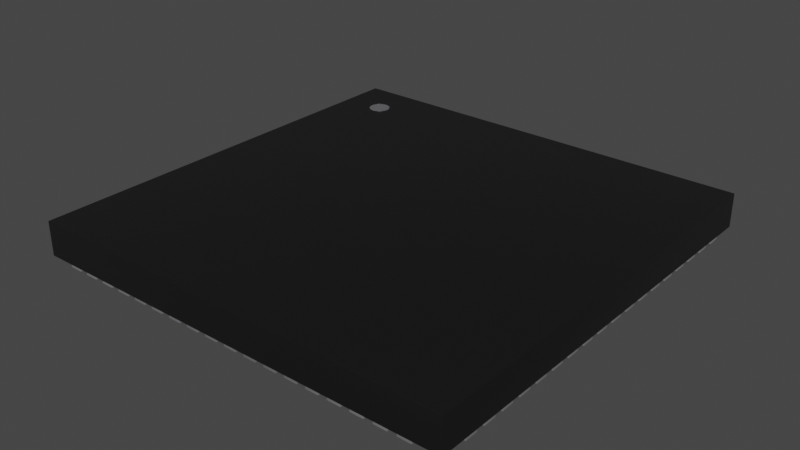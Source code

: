 # Source: QFN-72_10x10mm_P0.5mm.blend  (saved by Blender 3.2.14; exported with 4.5.12 LTS)
import bpy
from mathutils import Matrix  # noqa: F401  (used for matrix-valued properties, if any)

bpy.ops.wm.read_factory_settings(use_empty=True)
scene = bpy.context.scene
scene.name = 'Scene'

# ---- collections
col_collection = bpy.data.collections.new('Collection'); scene.collection.children.link(col_collection)

# ---- materials (node trees are filled in below, after node groups)
mat_plastic_chip = bpy.data.materials.new('plastic_chip')
mat_plastic_chip.use_transparent_shadow = False
mat_plastic_chip.preview_render_type = 'CUBE'
mat_metal_pins = bpy.data.materials.new('metal_pins')
mat_metal_pins.use_transparent_shadow = False
mat_metal_pins.preview_render_type = 'CUBE'
mat_white_markings = bpy.data.materials.new('white_markings')
mat_white_markings.use_transparent_shadow = False
mat_white_markings.preview_render_type = 'FLAT'

# ---- node groups
ng_auto_smooth = bpy.data.node_groups.new('Auto Smooth', 'GeometryNodeTree')
_s = ng_auto_smooth.interface.new_socket(name='Geometry', in_out='OUTPUT', socket_type='NodeSocketGeometry')
_s = ng_auto_smooth.interface.new_socket(name='Geometry', in_out='INPUT', socket_type='NodeSocketGeometry')
_s = ng_auto_smooth.interface.new_socket(name='Angle', in_out='INPUT', socket_type='NodeSocketFloat')
_s.subtype = 'ANGLE'
_s.min_value = 0.0
_s.max_value = 3.142
ng_auto_smooth.is_modifier = True
_N = ng_auto_smooth.nodes; _L = ng_auto_smooth.links
n0 = _N.new('NodeGroupOutput'); n0.name = 'Group Output'; n0.location = (480, -100)
n1 = _N.new('NodeGroupInput'); n1.name = 'Group Input'; n1.location = (-420, -300)
n2 = _N.new('NodeGroupInput'); n2.name = 'Group Input.001'; n2.location = (-60, -100)
n3 = _N.new('GeometryNodeSetShadeSmooth'); n3.name = 'Set Shade Smooth'; n3.location = (120, -100)
n3.domain = 'EDGE'
n4 = _N.new('GeometryNodeSetShadeSmooth'); n4.name = 'Set Shade Smooth.001'; n4.location = (300, -100)
n5 = _N.new('GeometryNodeInputMeshEdgeAngle'); n5.name = 'Edge Angle'; n5.location = (-420, -220)
n6 = _N.new('GeometryNodeInputEdgeSmooth'); n6.name = 'Is Edge Smooth'; n6.location = (-60, -160)
n7 = _N.new('GeometryNodeInputShadeSmooth'); n7.name = 'Is Face Smooth'; n7.location = (-240, -340)
n8 = _N.new('FunctionNodeBooleanMath'); n8.name = 'Boolean Math'; n8.location = (-60, -220)
n9 = _N.new('FunctionNodeCompare'); n9.name = 'Compare'; n9.location = (-240, -180)
n9.operation = 'LESS_EQUAL'
_L.new(n5.outputs[0], n9.inputs[0])
_L.new(n4.outputs[0], n0.inputs[0])
_L.new(n1.outputs[1], n9.inputs[1])
_L.new(n9.outputs[0], n8.inputs[0])
_L.new(n7.outputs[0], n8.inputs[1])
_L.new(n2.outputs[0], n3.inputs[0])
_L.new(n6.outputs[0], n3.inputs[1])
_L.new(n3.outputs[0], n4.inputs[0])
_L.new(n8.outputs[0], n3.inputs[2])
n0.is_active_output = True

# ---- material node trees
mat_plastic_chip.use_nodes = True; mat_plastic_chip.node_tree.nodes.clear()
_N = mat_plastic_chip.node_tree.nodes; _L = mat_plastic_chip.node_tree.links
n0 = _N.new('ShaderNodeBsdfPrincipled'); n0.name = 'Principled BSDF'; n0.location = (10, 300)
n0.distribution = 'GGX'
n0.subsurface_method = 'BURLEY'
n0.inputs[0].default_value = (0.009312, 0.009312, 0.009312, 1.0)
n0.inputs[1].default_value = 0.1372
n0.inputs[2].default_value = 0.3706
n0.inputs[3].default_value = 1.45
n0.inputs[27].default_value = (0.0, 0.0, 0.0, 1.0)
n0.inputs[28].default_value = 1.0
n1 = _N.new('ShaderNodeOutputMaterial'); n1.name = 'Material Output'; n1.location = (300, 300)
n2 = _N.new('ShaderNodeTexNoise'); n2.name = 'Noise Texture'; n2.location = (-893, 54)
n2.inputs[2].default_value = 200.0
n2.inputs[3].default_value = 3.6
n2.inputs[4].default_value = 0.8375
n3 = _N.new('ShaderNodeBump'); n3.name = 'Bump'; n3.location = (-604, -53)
n3.inputs[0].default_value = 0.08
n3.inputs[1].default_value = 1.0
n3.inputs[2].default_value = 1.0
_L.new(n0.outputs[0], n1.inputs[0])
_L.new(n2.outputs[0], n3.inputs[3])
_L.new(n3.outputs[0], n0.inputs[5])
n1.is_active_output = True
mat_metal_pins.use_nodes = True; mat_metal_pins.node_tree.nodes.clear()
_N = mat_metal_pins.node_tree.nodes; _L = mat_metal_pins.node_tree.links
n0 = _N.new('ShaderNodeMapping'); n0.name = 'Mapping'; n0.location = (-1447, -91)
n0.inputs[3].default_value = (4.8, 1.2, 1.1)
n1 = _N.new('ShaderNodeBsdfPrincipled'); n1.name = 'Principled BSDF'; n1.location = (-560, 254)
n1.distribution = 'GGX'
n1.subsurface_method = 'BURLEY'
n1.inputs[1].default_value = 0.7818
n1.inputs[2].default_value = 0.2886
n1.inputs[3].default_value = 1.45
n1.inputs[13].default_value = 0.0
n1.inputs[27].default_value = (0.0, 0.0, 0.0, 1.0)
n1.inputs[28].default_value = 1.0
n2 = _N.new('ShaderNodeOutputMaterial'); n2.name = 'Material Output.002'; n2.location = (-205, 253)
n2.width = 213
n3 = _N.new('ShaderNodeTexNoise'); n3.name = 'Noise Texture.002'; n3.location = (-1228, -73)
n3.inputs[2].default_value = 0.1
n3.inputs[3].default_value = 7.0
n3.inputs[4].default_value = 0.6
n3.inputs[8].default_value = 0.4
n4 = _N.new('ShaderNodeTexCoord'); n4.name = 'Texture Coordinate'; n4.location = (-1636, -116)
n5 = _N.new('ShaderNodeMix'); n5.name = 'Mix.001'; n5.location = (-921, 45)
n5.data_type = 'RGBA'
n5.inputs[6].default_value = (0.9398, 0.9547, 1.0, 1.0)
n5.inputs[7].default_value = (0.13, 0.1259, 0.1359, 1.0)
n6 = _N.new('ShaderNodeBump'); n6.name = 'Bump.001'; n6.location = (-1001, -227)
n6.inputs[0].default_value = 0.05
n6.inputs[1].default_value = 0.01
n6.inputs[2].default_value = 1.0
_L.new(n1.outputs[0], n2.inputs[0])
_L.new(n3.outputs[0], n6.inputs[3])
_L.new(n0.outputs[0], n3.inputs[0])
_L.new(n3.outputs[0], n5.inputs[0])
_L.new(n4.outputs[3], n0.inputs[0])
_L.new(n5.outputs[2], n1.inputs[0])
_L.new(n6.outputs[0], n1.inputs[5])
n2.is_active_output = True
mat_white_markings.use_nodes = True; mat_white_markings.node_tree.nodes.clear()
_N = mat_white_markings.node_tree.nodes; _L = mat_white_markings.node_tree.links
n0 = _N.new('ShaderNodeOutputMaterial'); n0.name = 'Material Output'; n0.location = (300, 300)
n1 = _N.new('ShaderNodeBsdfPrincipled'); n1.name = 'Principled BSDF'; n1.location = (-34, 272)
n1.distribution = 'GGX'
n1.subsurface_method = 'BURLEY'
n1.inputs[1].default_value = 0.02
n1.inputs[2].default_value = 0.4636
n1.inputs[3].default_value = 1.4
n1.inputs[8].default_value = 1.0
n1.inputs[10].default_value = 0.3682
n1.inputs[13].default_value = 0.6591
n1.inputs[18].default_value = 0.2318
n1.inputs[20].default_value = 0.6709
n1.inputs[24].default_value = 0.1191
n1.inputs[27].default_value = (0.0, 0.0, 0.0, 1.0)
n1.inputs[28].default_value = 1.0
n2 = _N.new('ShaderNodeMapping'); n2.name = 'Mapping'; n2.location = (-1010, 265)
n2.inputs[3].default_value = (3.0, 1.0, 1.0)
n3 = _N.new('ShaderNodeTexCoord'); n3.name = 'Texture Coordinate'; n3.location = (-1250, 180)
n4 = _N.new('ShaderNodeBump'); n4.name = 'Bump'; n4.location = (-376, -99)
n4.inputs[0].default_value = 0.05
n4.inputs[1].default_value = 1.0
n4.inputs[2].default_value = 1.0
n5 = _N.new('ShaderNodeTexNoise'); n5.name = 'Noise Texture'; n5.location = (-662, 176)
n5.inputs[2].default_value = 88.0
n5.inputs[3].default_value = 10.8
n5.inputs[4].default_value = 0.9167
n5.inputs[8].default_value = 1.6
n6 = _N.new('ShaderNodeValToRGB'); n6.name = 'ColorRamp'; n6.location = (-354, 186)
while len(n6.color_ramp.elements) > 1: n6.color_ramp.elements.remove(n6.color_ramp.elements[-1])
n6.color_ramp.elements[0].position = 0.0; n6.color_ramp.elements[0].color = (0.2596, 0.2596, 0.2596, 1.0)
_e = n6.color_ramp.elements.new(1.0); _e.color = (0.6303, 0.6303, 0.6303, 1.0)
n7 = _N.new('ShaderNodeMix'); n7.name = 'Mix'; n7.location = (-204, 152)
n7.data_type = 'RGBA'
n7.inputs[0].default_value = 0.3682
n7.inputs[7].default_value = (0.2525, 0.2525, 0.2525, 1.0)
_L.new(n5.outputs[0], n6.inputs[0])
_L.new(n1.outputs[0], n0.inputs[0])
_L.new(n3.outputs[2], n2.inputs[0])
_L.new(n2.outputs[0], n5.inputs[0])
_L.new(n5.outputs[0], n4.inputs[3])
_L.new(n4.outputs[0], n1.inputs[5])
_L.new(n6.outputs[0], n7.inputs[6])
_L.new(n7.outputs[2], n1.inputs[0])
n0.is_active_output = True

# ---- world
world_world = bpy.data.worlds.new('World'); scene.world = world_world
world_world.use_nodes = True; world_world.node_tree.nodes.clear()
_N = world_world.node_tree.nodes; _L = world_world.node_tree.links
n0 = _N.new('ShaderNodeOutputWorld'); n0.name = 'World Output'; n0.location = (300, 300)
n1 = _N.new('ShaderNodeBackground'); n1.name = 'Background'; n1.location = (10, 300)
n1.inputs[0].default_value = (0.05088, 0.05088, 0.05088, 1.0)
_L.new(n1.outputs[0], n0.inputs[0])
n0.is_active_output = True
world_world.color = (0.05088, 0.05088, 0.05088)
world_world.use_sun_shadow = False
world_world.sun_shadow_jitter_overblur = 0.0

# ---- meshes
me_shape_9_indexedfaceset = bpy.data.meshes.new('SHAPE_9_IndexedFaceSet')
me_shape_9_indexedfaceset.from_pydata([(-1.97, -1.97, 0.3299), (-1.671, 1.55, 0.3311), (-1.625, 1.491, 0.3311), (-1.601, 1.481, 0.3311), (-1.527, 1.491, 0.3311), (-1.481, 1.55, 0.3311), (-1.477, 1.576, 0.3311), (-1.481, 1.601, 0.3311), (-1.491, 1.625, 0.3311), (-1.576, 1.674, 0.3311), (-1.601, 1.671, 0.3311), (-1.625, 1.661, 0.3311), (-1.674, 1.576, 0.3299), (-1.671, 1.601, 0.3299), (-1.646, 1.646, 0.3299), (-1.625, 1.661, 0.3299), (-1.601, 1.671, 0.3299), (-1.576, 1.674, 0.3299), (-1.527, 1.661, 0.3299), (-1.506, 1.646, 0.3299), (-1.491, 1.625, 0.3299), (-1.477, 1.576, 0.3299), (-1.491, 1.527, 0.3299), (-1.506, 1.506, 0.3299), (-1.527, 1.491, 0.3299), (-1.55, 1.481, 0.3299), (-1.576, 1.477, 0.3299), (-1.661, 1.625, 0.3299), (-1.55, 1.671, 0.3299), (-1.481, 1.601, 0.3299), (-1.481, 1.55, 0.3299), (-1.601, 1.481, 0.3299), (-1.625, 1.491, 0.3299), (-1.646, 1.506, 0.3299), (-1.661, 1.527, 0.3299), (-1.671, 1.55, 0.3299), (-1.674, 1.576, 0.3311), (-1.661, 1.527, 0.3311), (-1.646, 1.506, 0.3311), (-1.576, 1.477, 0.3311), (-1.55, 1.481, 0.3311), (-1.506, 1.506, 0.3311), (-1.491, 1.527, 0.3311), (-1.506, 1.646, 0.3311), (-1.527, 1.661, 0.3311), (-1.55, 1.671, 0.3311), (-1.646, 1.646, 0.3311), (-1.661, 1.625, 0.3311), (-1.671, 1.601, 0.3311), (-1.97, -1.97, 0.02008), (1.97, 1.97, 0.3299), (1.97, -1.97, 0.3299), (1.97, 1.97, 0.02008), (-1.97, 1.97, 0.02008), (-1.97, 1.97, 0.3299), (1.97, -1.97, 0.02008), (-1.77, 1.613, 0.0), (-1.77, 1.733, 0.02008), (-1.77, 1.613, 0.02008), (-1.77, 1.733, 0.0), (-1.97, 1.613, 0.0), (-1.97, 1.613, 0.02008), (-1.97, 1.733, 0.02008), (-1.97, 1.733, 0.0), (-1.77, 1.536, 0.0), (-1.97, 1.417, 0.0), (-1.97, 1.417, 0.02008), (-1.97, 1.536, 0.02008), (-1.97, 1.536, 0.0), (-1.77, 1.417, 0.0), (-1.77, 1.417, 0.02008), (-1.77, 1.536, 0.02008), (-1.97, 1.22, 0.02008), (-1.77, 1.339, 0.0), (-1.77, 1.22, 0.0), (-1.77, 1.339, 0.02008), (-1.97, 1.22, 0.0), (-1.97, 1.339, 0.02008), (-1.97, 1.339, 0.0), (-1.77, 1.22, 0.02008), (-1.77, 1.023, 0.0), (-1.77, 1.143, 0.02008), (-1.97, 1.143, 0.02008), (-1.97, 1.143, 0.0), (-1.77, 1.143, 0.0), (-1.97, 1.023, 0.0), (-1.97, 1.023, 0.02008), (-1.77, 1.023, 0.02008), (-1.97, 0.826, 0.0), (-1.77, 0.9457, 0.0), (-1.77, 0.9457, 0.02008), (-1.97, 0.9457, 0.0), (-1.77, 0.826, 0.0), (-1.97, 0.826, 0.02008), (-1.77, 0.826, 0.02008), (-1.97, 0.9457, 0.02008), (-1.77, 0.6291, 0.0), (-1.97, 0.6291, 0.0), (-1.97, 0.6291, 0.02008), (-1.77, 0.7488, 0.02008), (-1.97, 0.7488, 0.0), (-1.77, 0.7488, 0.0), (-1.77, 0.6291, 0.02008), (-1.97, 0.7488, 0.02008), (-1.77, 0.4323, 0.0), (-1.77, 0.4323, 0.02008), (-1.97, 0.4323, 0.02008), (-1.77, 0.552, 0.0), (-1.97, 0.552, 0.02008), (-1.77, 0.552, 0.02008), (-1.97, 0.4323, 0.0), (-1.97, 0.552, 0.0), (-1.97, 0.2354, 0.02008), (-1.77, 0.3551, 0.02008), (-1.77, 0.2354, 0.02008), (-1.77, 0.3551, 0.0), (-1.97, 0.3551, 0.02008), (-1.97, 0.2354, 0.0), (-1.97, 0.3551, 0.0), (-1.77, 0.2354, 0.0), (-1.97, 0.03858, 0.0), (-1.77, 0.1583, 0.0), (-1.77, 0.03858, 0.0), (-1.77, 0.1583, 0.02008), (-1.97, 0.03858, 0.02008), (-1.97, 0.1583, 0.0), (-1.77, 0.03858, 0.02008), (-1.97, 0.1583, 0.02008), (-1.77, -0.1583, 0.0), (-1.97, -0.1583, 0.0), (-1.77, -0.1583, 0.02008), (-1.97, -0.1583, 0.02008), (-1.77, -0.03858, 0.02008), (-1.97, -0.03858, 0.02008), (-1.97, -0.03858, 0.0), (-1.77, -0.03858, 0.0), (-1.97, -0.3551, 0.0), (-1.77, -0.3551, 0.02008), (-1.97, -0.2354, 0.0), (-1.77, -0.2354, 0.0), (-1.77, -0.3551, 0.0), (-1.97, -0.3551, 0.02008), (-1.77, -0.2354, 0.02008), (-1.97, -0.2354, 0.02008), (-1.97, -0.552, 0.0), (-1.77, -0.4323, 0.0), (-1.97, -0.4323, 0.0), (-1.97, -0.4323, 0.02008), (-1.97, -0.552, 0.02008), (-1.77, -0.552, 0.0), (-1.77, -0.552, 0.02008), (-1.77, -0.4323, 0.02008), (-1.97, -0.7488, 0.02008), (-1.77, -0.6291, 0.0), (-1.77, -0.6291, 0.02008), (-1.77, -0.7488, 0.02008), (-1.97, -0.6291, 0.0), (-1.97, -0.7488, 0.0), (-1.97, -0.6291, 0.02008), (-1.77, -0.7488, 0.0), (-1.77, -0.9457, 0.0), (-1.77, -0.9457, 0.02008), (-1.77, -0.826, 0.02008), (-1.77, -0.826, 0.0), (-1.97, -0.9457, 0.0), (-1.97, -0.826, 0.0), (-1.97, -0.9457, 0.02008), (-1.97, -0.826, 0.02008), (-1.77, -1.143, 0.0), (-1.77, -1.023, 0.0), (-1.97, -1.143, 0.0), (-1.97, -1.143, 0.02008), (-1.97, -1.023, 0.02008), (-1.97, -1.023, 0.0), (-1.77, -1.143, 0.02008), (-1.77, -1.023, 0.02008), (-1.77, -1.22, 0.02008), (-1.77, -1.339, 0.02008), (-1.77, -1.22, 0.0), (-1.97, -1.22, 0.0), (-1.77, -1.339, 0.0), (-1.97, -1.339, 0.0), (-1.97, -1.339, 0.02008), (-1.97, -1.22, 0.02008), (-1.77, -1.536, 0.0), (-1.77, -1.417, 0.0), (-1.97, -1.536, 0.0), (-1.97, -1.536, 0.02008), (-1.97, -1.417, 0.0), (-1.77, -1.536, 0.02008), (-1.77, -1.417, 0.02008), (-1.97, -1.417, 0.02008), (-1.97, -1.733, 0.0), (-1.77, -1.733, 0.02008), (-1.77, -1.733, 0.0), (-1.97, -1.613, 0.02008), (-1.77, -1.613, 0.02008), (-1.97, -1.613, 0.0), (-1.77, -1.613, 0.0), (-1.97, -1.733, 0.02008), (-1.613, -1.97, 0.0), (-1.733, -1.97, 0.0), (-1.613, -1.77, 0.02008), (-1.613, -1.77, 0.0), (-1.733, -1.77, 0.0), (-1.733, -1.77, 0.02008), (-1.733, -1.97, 0.02008), (-1.613, -1.97, 0.02008), (-1.417, -1.77, 0.0), (-1.417, -1.97, 0.02008), (-1.417, -1.77, 0.02008), (-1.536, -1.77, 0.0), (-1.417, -1.97, 0.0), (-1.536, -1.97, 0.0), (-1.536, -1.97, 0.02008), (-1.536, -1.77, 0.02008), (-1.22, -1.97, 0.0), (-1.22, -1.97, 0.02008), (-1.22, -1.77, 0.02008), (-1.22, -1.77, 0.0), (-1.339, -1.97, 0.0), (-1.339, -1.77, 0.0), (-1.339, -1.97, 0.02008), (-1.339, -1.77, 0.02008), (-1.023, -1.77, 0.0), (-1.143, -1.77, 0.02008), (-1.023, -1.77, 0.02008), (-1.143, -1.97, 0.0), (-1.143, -1.77, 0.0), (-1.023, -1.97, 0.0), (-1.143, -1.97, 0.02008), (-1.023, -1.97, 0.02008), (-0.9457, -1.97, 0.0), (-0.9457, -1.97, 0.02008), (-0.826, -1.77, 0.0), (-0.826, -1.97, 0.0), (-0.826, -1.97, 0.02008), (-0.9457, -1.77, 0.0), (-0.826, -1.77, 0.02008), (-0.9457, -1.77, 0.02008), (-0.6291, -1.97, 0.0), (-0.6291, -1.97, 0.02008), (-0.7488, -1.97, 0.02008), (-0.6291, -1.77, 0.02008), (-0.7488, -1.77, 0.0), (-0.7488, -1.77, 0.02008), (-0.7488, -1.97, 0.0), (-0.6291, -1.77, 0.0), (-0.4323, -1.97, 0.0), (-0.552, -1.97, 0.0), (-0.4323, -1.97, 0.02008), (-0.552, -1.77, 0.0), (-0.552, -1.77, 0.02008), (-0.552, -1.97, 0.02008), (-0.4323, -1.77, 0.0), (-0.4323, -1.77, 0.02008), (-0.3551, -1.97, 0.02008), (-0.2354, -1.97, 0.0), (-0.2354, -1.77, 0.02008), (-0.3551, -1.97, 0.0), (-0.3551, -1.77, 0.0), (-0.3551, -1.77, 0.02008), (-0.2354, -1.77, 0.0), (-0.2354, -1.97, 0.02008), (-0.03858, -1.97, 0.02008), (-0.1583, -1.97, 0.02008), (-0.03858, -1.97, 0.0), (-0.03858, -1.77, 0.02008), (-0.1583, -1.97, 0.0), (-0.1583, -1.77, 0.0), (-0.03858, -1.77, 0.0), (-0.1583, -1.77, 0.02008), (0.1583, -1.97, 0.02008), (0.1583, -1.97, 0.0), (0.1583, -1.77, 0.02008), (0.1583, -1.77, 0.0), (0.03858, -1.97, 0.0), (0.03858, -1.97, 0.02008), (0.03858, -1.77, 0.0), (0.03858, -1.77, 0.02008), (0.3551, -1.97, 0.0), (0.3551, -1.77, 0.02008), (0.2354, -1.77, 0.0), (0.2354, -1.97, 0.02008), (0.3551, -1.77, 0.0), (0.2354, -1.97, 0.0), (0.3551, -1.97, 0.02008), (0.2354, -1.77, 0.02008), (0.4323, -1.97, 0.02008), (0.552, -1.77, 0.0), (0.552, -1.97, 0.0), (0.4323, -1.77, 0.0), (0.4323, -1.97, 0.0), (0.552, -1.97, 0.02008), (0.552, -1.77, 0.02008), (0.4323, -1.77, 0.02008), (0.7488, -1.77, 0.02008), (0.6291, -1.77, 0.0), (0.6291, -1.97, 0.02008), (0.7488, -1.77, 0.0), (0.7488, -1.97, 0.0), (0.6291, -1.97, 0.0), (0.7488, -1.97, 0.02008), (0.6291, -1.77, 0.02008), (0.9457, -1.97, 0.02008), (0.826, -1.97, 0.02008), (0.9457, -1.97, 0.0), (0.9457, -1.77, 0.02008), (0.826, -1.97, 0.0), (0.826, -1.77, 0.0), (0.9457, -1.77, 0.0), (0.826, -1.77, 0.02008), (1.143, -1.97, 0.0), (1.023, -1.97, 0.0), (1.143, -1.97, 0.02008), (1.023, -1.77, 0.0), (1.143, -1.77, 0.0), (1.143, -1.77, 0.02008), (1.023, -1.77, 0.02008), (1.023, -1.97, 0.02008), (1.22, -1.97, 0.02008), (1.22, -1.77, 0.0), (1.339, -1.77, 0.0), (1.339, -1.97, 0.0), (1.22, -1.97, 0.0), (1.339, -1.97, 0.02008), (1.339, -1.77, 0.02008), (1.22, -1.77, 0.02008), (1.536, -1.97, 0.0), (1.417, -1.97, 0.02008), (1.536, -1.77, 0.0), (1.536, -1.77, 0.02008), (1.536, -1.97, 0.02008), (1.417, -1.77, 0.0), (1.417, -1.97, 0.0), (1.417, -1.77, 0.02008), (1.733, -1.77, 0.02008), (1.733, -1.97, 0.02008), (1.613, -1.77, 0.0), (1.613, -1.97, 0.0), (1.613, -1.97, 0.02008), (1.733, -1.77, 0.0), (1.733, -1.97, 0.0), (1.613, -1.77, 0.02008), (1.97, -1.733, 0.02008), (1.97, -1.613, 0.0), (1.97, -1.733, 0.0), (1.97, -1.613, 0.02008), (1.77, -1.613, 0.0), (1.77, -1.733, 0.0), (1.77, -1.733, 0.02008), (1.77, -1.613, 0.02008), (1.97, -1.536, 0.02008), (1.97, -1.536, 0.0), (1.77, -1.417, 0.0), (1.97, -1.417, 0.0), (1.77, -1.536, 0.0), (1.77, -1.536, 0.02008), (1.97, -1.417, 0.02008), (1.77, -1.417, 0.02008), (1.77, -1.339, 0.02008), (1.97, -1.339, 0.02008), (1.77, -1.339, 0.0), (1.77, -1.22, 0.0), (1.97, -1.22, 0.0), (1.97, -1.339, 0.0), (1.97, -1.22, 0.02008), (1.77, -1.22, 0.02008), (1.77, -1.143, 0.02008), (1.97, -1.143, 0.0), (1.77, -1.023, 0.02008), (1.77, -1.023, 0.0), (1.97, -1.023, 0.0), (1.77, -1.143, 0.0), (1.97, -1.143, 0.02008), (1.97, -1.023, 0.02008), (1.77, -0.9457, 0.0), (1.77, -0.9457, 0.02008), (1.97, -0.826, 0.0), (1.77, -0.826, 0.0), (1.77, -0.826, 0.02008), (1.97, -0.9457, 0.0), (1.97, -0.9457, 0.02008), (1.97, -0.826, 0.02008), (1.97, -0.6291, 0.0), (1.97, -0.6291, 0.02008), (1.97, -0.7488, 0.02008), (1.77, -0.6291, 0.0), (1.97, -0.7488, 0.0), (1.77, -0.7488, 0.0), (1.77, -0.7488, 0.02008), (1.77, -0.6291, 0.02008), (1.77, -0.4323, 0.0), (1.97, -0.4323, 0.0), (1.97, -0.4323, 0.02008), (1.77, -0.552, 0.0), (1.77, -0.4323, 0.02008), (1.97, -0.552, 0.0), (1.77, -0.552, 0.02008), (1.97, -0.552, 0.02008), (1.97, -0.3551, 0.0), (1.77, -0.3551, 0.0), (1.97, -0.2354, 0.02008), (1.77, -0.2354, 0.0), (1.97, -0.2354, 0.0), (1.77, -0.3551, 0.02008), (1.97, -0.3551, 0.02008), (1.77, -0.2354, 0.02008), (1.97, -0.1583, 0.0), (1.77, -0.1583, 0.02008), (1.97, -0.03858, 0.02008), (1.77, -0.03858, 0.0), (1.97, -0.03858, 0.0), (1.77, -0.1583, 0.0), (1.77, -0.03858, 0.02008), (1.97, -0.1583, 0.02008), (1.97, 0.1583, 0.02008), (1.97, 0.03858, 0.02008), (1.97, 0.1583, 0.0), (1.77, 0.1583, 0.0), (1.97, 0.03858, 0.0), (1.77, 0.03858, 0.0), (1.77, 0.03858, 0.02008), (1.77, 0.1583, 0.02008), (1.97, 0.2354, 0.02008), (1.77, 0.2354, 0.02008), (1.97, 0.3551, 0.0), (1.97, 0.3551, 0.02008), (1.77, 0.3551, 0.02008), (1.77, 0.2354, 0.0), (1.77, 0.3551, 0.0), (1.97, 0.2354, 0.0), (1.97, 0.4323, 0.02008), (1.97, 0.552, 0.0), (1.97, 0.4323, 0.0), (1.77, 0.552, 0.02008), (1.77, 0.552, 0.0), (1.77, 0.4323, 0.0), (1.77, 0.4323, 0.02008), (1.97, 0.552, 0.02008), (1.77, 0.6291, 0.02008), (1.97, 0.7488, 0.02008), (1.77, 0.7488, 0.0), (1.77, 0.7488, 0.02008), (1.97, 0.7488, 0.0), (1.97, 0.6291, 0.0), (1.77, 0.6291, 0.0), (1.97, 0.6291, 0.02008), (1.97, 0.826, 0.0), (1.77, 0.9457, 0.02008), (1.77, 0.826, 0.0), (1.77, 0.9457, 0.0), (1.97, 0.9457, 0.0), (1.77, 0.826, 0.02008), (1.97, 0.826, 0.02008), (1.97, 0.9457, 0.02008), (1.97, 1.023, 0.0), (1.97, 1.023, 0.02008), (1.77, 1.143, 0.0), (1.97, 1.143, 0.0), (1.97, 1.143, 0.02008), (1.77, 1.023, 0.0), (1.77, 1.023, 0.02008), (1.77, 1.143, 0.02008), (1.97, 1.22, 0.0), (1.77, 1.22, 0.02008), (1.97, 1.339, 0.02008), (1.97, 1.22, 0.02008), (1.77, 1.339, 0.0), (1.97, 1.339, 0.0), (1.77, 1.22, 0.0), (1.77, 1.339, 0.02008), (1.97, 1.417, 0.0), (1.97, 1.417, 0.02008), (1.77, 1.536, 0.0), (1.97, 1.536, 0.0), (1.77, 1.417, 0.0), (1.77, 1.536, 0.02008), (1.77, 1.417, 0.02008), (1.97, 1.536, 0.02008), (1.97, 1.733, 0.02008), (1.77, 1.733, 0.0), (1.77, 1.733, 0.02008), (1.97, 1.733, 0.0), (1.97, 1.613, 0.0), (1.77, 1.613, 0.0), (1.77, 1.613, 0.02008), (1.97, 1.613, 0.02008), (1.733, 1.77, 0.02008), (1.613, 1.97, 0.0), (1.613, 1.77, 0.02008), (1.733, 1.97, 0.0), (1.733, 1.77, 0.0), (1.613, 1.77, 0.0), (1.733, 1.97, 0.02008), (1.613, 1.97, 0.02008), (1.536, 1.77, 0.02008), (1.536, 1.97, 0.02008), (1.417, 1.97, 0.02008), (1.417, 1.77, 0.02008), (1.417, 1.97, 0.0), (1.536, 1.97, 0.0), (1.536, 1.77, 0.0), (1.417, 1.77, 0.0), (1.339, 1.77, 0.02008), (1.22, 1.97, 0.0), (1.22, 1.97, 0.02008), (1.22, 1.77, 0.02008), (1.339, 1.97, 0.0), (1.339, 1.77, 0.0), (1.22, 1.77, 0.0), (1.339, 1.97, 0.02008), (1.143, 1.97, 0.0), (1.143, 1.97, 0.02008), (1.023, 1.77, 0.0), (1.023, 1.97, 0.0), (1.023, 1.97, 0.02008), (1.143, 1.77, 0.0), (1.023, 1.77, 0.02008), (1.143, 1.77, 0.02008), (0.9457, 1.97, 0.02008), (0.9457, 1.77, 0.02008), (0.826, 1.97, 0.02008), (0.826, 1.97, 0.0), (0.9457, 1.97, 0.0), (0.9457, 1.77, 0.0), (0.826, 1.77, 0.0), (0.826, 1.77, 0.02008), (0.7488, 1.97, 0.0), (0.6291, 1.77, 0.0), (0.6291, 1.77, 0.02008), (0.6291, 1.97, 0.0), (0.7488, 1.77, 0.0), (0.7488, 1.77, 0.02008), (0.7488, 1.97, 0.02008), (0.6291, 1.97, 0.02008), (0.552, 1.77, 0.0), (0.4323, 1.77, 0.0), (0.4323, 1.77, 0.02008), (0.552, 1.97, 0.0), (0.552, 1.77, 0.02008), (0.4323, 1.97, 0.0), (0.4323, 1.97, 0.02008), (0.552, 1.97, 0.02008), (0.2354, 1.77, 0.02008), (0.3551, 1.77, 0.0), (0.3551, 1.97, 0.0), (0.3551, 1.97, 0.02008), (0.2354, 1.77, 0.0), (0.2354, 1.97, 0.0), (0.2354, 1.97, 0.02008), (0.3551, 1.77, 0.02008), (0.1583, 1.97, 0.02008), (0.1583, 1.77, 0.02008), (0.03858, 1.97, 0.0), (0.1583, 1.97, 0.0), (0.03858, 1.97, 0.02008), (0.1583, 1.77, 0.0), (0.03858, 1.77, 0.0), (0.03858, 1.77, 0.02008), (-0.03858, 1.77, 0.0), (-0.1583, 1.77, 0.0), (-0.03858, 1.97, 0.0), (-0.1583, 1.97, 0.02008), (-0.1583, 1.97, 0.0), (-0.1583, 1.77, 0.02008), (-0.03858, 1.77, 0.02008), (-0.03858, 1.97, 0.02008), (-0.2354, 1.77, 0.02008), (-0.2354, 1.77, 0.0), (-0.2354, 1.97, 0.02008), (-0.3551, 1.97, 0.0), (-0.3551, 1.77, 0.02008), (-0.3551, 1.97, 0.02008), (-0.2354, 1.97, 0.0), (-0.3551, 1.77, 0.0), (-0.4323, 1.77, 0.02008), (-0.552, 1.77, 0.02008), (-0.4323, 1.77, 0.0), (-0.4323, 1.97, 0.02008), (-0.552, 1.97, 0.02008), (-0.552, 1.77, 0.0), (-0.552, 1.97, 0.0), (-0.4323, 1.97, 0.0), (-0.7488, 1.77, 0.0), (-0.6291, 1.77, 0.02008), (-0.6291, 1.97, 0.0), (-0.6291, 1.77, 0.0), (-0.6291, 1.97, 0.02008), (-0.7488, 1.97, 0.0), (-0.7488, 1.77, 0.02008), (-0.7488, 1.97, 0.02008), (-0.826, 1.77, 0.0), (-0.9457, 1.77, 0.0), (-0.9457, 1.77, 0.02008), (-0.9457, 1.97, 0.0), (-0.826, 1.97, 0.0), (-0.826, 1.77, 0.02008), (-0.826, 1.97, 0.02008), (-0.9457, 1.97, 0.02008), (-1.023, 1.77, 0.0), (-1.023, 1.77, 0.02008), (-1.143, 1.77, 0.0), (-1.143, 1.97, 0.0), (-1.143, 1.77, 0.02008), (-1.023, 1.97, 0.0), (-1.023, 1.97, 0.02008), (-1.143, 1.97, 0.02008), (-1.339, 1.77, 0.0), (-1.22, 1.77, 0.0), (-1.22, 1.97, 0.0), (-1.339, 1.97, 0.0), (-1.339, 1.77, 0.02008), (-1.22, 1.77, 0.02008), (-1.22, 1.97, 0.02008), (-1.339, 1.97, 0.02008), (-1.417, 1.97, 0.0), (-1.417, 1.77, 0.0), (-1.536, 1.77, 0.0), (-1.536, 1.97, 0.0), (-1.536, 1.77, 0.02008), (-1.417, 1.77, 0.02008), (-1.417, 1.97, 0.02008), (-1.536, 1.97, 0.02008), (-1.733, 1.77, 0.0), (-1.733, 1.77, 0.02008), (-1.613, 1.77, 0.02008), (-1.733, 1.97, 0.02008), (-1.613, 1.97, 0.02008), (-1.733, 1.97, 0.0), (-1.613, 1.97, 0.0), (-1.613, 1.77, 0.0), (1.2, -1.2, 0.02008), (-1.2, -1.2, 0.02008), (1.2, -1.2, 0.0), (-1.2, 1.2, 0.0), (1.2, 1.2, 0.0), (1.2, 1.2, 0.02008), (-1.2, -1.2, 0.0), (-1.2, 1.2, 0.02008)], [], [(54, 0, 51), (54, 51, 50), (1, 36, 12), (1, 12, 35), (37, 35, 34), (37, 1, 35), (38, 34, 33), (38, 37, 34), (2, 33, 32), (2, 38, 33), (3, 32, 31), (3, 2, 32), (39, 31, 26), (39, 3, 31), (40, 26, 25), (40, 39, 26), (4, 25, 24), (4, 40, 25), (41, 24, 23), (41, 4, 24), (42, 23, 22), (42, 41, 23), (5, 22, 30), (5, 42, 22), (6, 5, 30), (6, 30, 21), (7, 6, 21), (7, 21, 29), (8, 7, 29), (8, 29, 20), (43, 8, 20), (43, 20, 19), (44, 43, 19), (44, 19, 18), (45, 44, 18), (45, 18, 28), (9, 45, 28), (9, 28, 17), (10, 17, 16), (10, 9, 17), (11, 16, 15), (11, 10, 16), (46, 15, 14), (46, 11, 15), (47, 14, 27), (47, 46, 14), (48, 27, 13), (48, 47, 27), (36, 13, 12), (36, 48, 13), (19, 20, 29), (15, 16, 17), (14, 12, 13), (14, 13, 27), (14, 17, 28), (14, 28, 18), (14, 18, 19), (14, 29, 21), (14, 21, 30), (14, 30, 22), (14, 22, 23), (14, 23, 24), (14, 24, 25), (14, 25, 26), (14, 26, 31), (14, 31, 32), (14, 32, 33), (14, 33, 34), (14, 34, 35), (14, 35, 12), (14, 19, 29), (14, 15, 17), (46, 36, 1), (46, 1, 37), (46, 37, 38), (46, 38, 2), (46, 2, 3), (46, 3, 39), (46, 39, 40), (46, 40, 4), (46, 4, 41), (46, 41, 42), (46, 42, 5), (46, 5, 6), (46, 6, 7), (46, 7, 8), (46, 8, 43), (46, 43, 44), (46, 44, 45), (46, 45, 9), (46, 9, 10), (46, 10, 11), (46, 47, 48), (46, 48, 36), (49, 55, 51), (0, 49, 51), (55, 52, 50), (51, 55, 50), (52, 53, 54), (50, 52, 54), (53, 49, 0), (54, 53, 0), (52, 55, 49), (52, 49, 53), (61, 60, 56), (61, 56, 58), (58, 56, 59), (58, 59, 57), (57, 59, 63), (57, 63, 62), (62, 63, 60), (62, 60, 61), (59, 56, 60), (59, 60, 63), (62, 61, 58), (62, 58, 57), (66, 65, 69), (66, 69, 70), (70, 69, 64), (70, 64, 71), (71, 64, 68), (71, 68, 67), (67, 68, 65), (67, 65, 66), (64, 69, 65), (64, 65, 68), (67, 66, 70), (67, 70, 71), (72, 76, 74), (72, 74, 79), (79, 74, 73), (79, 73, 75), (75, 73, 78), (75, 78, 77), (77, 78, 76), (77, 76, 72), (73, 74, 76), (73, 76, 78), (77, 72, 79), (77, 79, 75), (86, 85, 80), (86, 80, 87), (87, 80, 84), (87, 84, 81), (81, 84, 83), (81, 83, 82), (82, 83, 85), (82, 85, 86), (84, 80, 85), (84, 85, 83), (82, 86, 87), (82, 87, 81), (93, 88, 92), (93, 92, 94), (94, 92, 89), (94, 89, 90), (90, 89, 91), (90, 91, 95), (95, 91, 88), (95, 88, 93), (89, 92, 88), (89, 88, 91), (95, 93, 94), (95, 94, 90), (98, 97, 96), (98, 96, 102), (102, 96, 101), (102, 101, 99), (99, 101, 100), (99, 100, 103), (103, 100, 97), (103, 97, 98), (101, 96, 97), (101, 97, 100), (103, 98, 102), (103, 102, 99), (106, 110, 104), (106, 104, 105), (105, 104, 107), (105, 107, 109), (109, 107, 111), (109, 111, 108), (108, 111, 110), (108, 110, 106), (107, 104, 110), (107, 110, 111), (108, 106, 105), (108, 105, 109), (112, 117, 119), (112, 119, 114), (114, 119, 115), (114, 115, 113), (113, 115, 118), (113, 118, 116), (116, 118, 117), (116, 117, 112), (115, 119, 117), (115, 117, 118), (116, 112, 114), (116, 114, 113), (124, 120, 122), (124, 122, 126), (126, 122, 121), (126, 121, 123), (123, 121, 125), (123, 125, 127), (127, 125, 120), (127, 120, 124), (121, 122, 120), (121, 120, 125), (127, 124, 126), (127, 126, 123), (131, 129, 128), (131, 128, 130), (130, 128, 135), (130, 135, 132), (132, 135, 134), (132, 134, 133), (133, 134, 129), (133, 129, 131), (135, 128, 129), (135, 129, 134), (133, 131, 130), (133, 130, 132), (141, 136, 140), (141, 140, 137), (137, 140, 139), (137, 139, 142), (142, 139, 138), (142, 138, 143), (143, 138, 136), (143, 136, 141), (139, 140, 136), (139, 136, 138), (143, 141, 137), (143, 137, 142), (148, 144, 149), (148, 149, 150), (150, 149, 145), (150, 145, 151), (151, 145, 146), (151, 146, 147), (147, 146, 144), (147, 144, 148), (145, 149, 144), (145, 144, 146), (147, 148, 150), (147, 150, 151), (152, 157, 159), (152, 159, 155), (155, 159, 153), (155, 153, 154), (154, 153, 156), (154, 156, 158), (158, 156, 157), (158, 157, 152), (153, 159, 157), (153, 157, 156), (158, 152, 155), (158, 155, 154), (166, 164, 160), (166, 160, 161), (161, 160, 163), (161, 163, 162), (162, 163, 165), (162, 165, 167), (167, 165, 164), (167, 164, 166), (163, 160, 164), (163, 164, 165), (167, 166, 161), (167, 161, 162), (171, 170, 168), (171, 168, 174), (174, 168, 169), (174, 169, 175), (175, 169, 173), (175, 173, 172), (172, 173, 170), (172, 170, 171), (169, 168, 170), (169, 170, 173), (172, 171, 174), (172, 174, 175), (182, 181, 180), (182, 180, 177), (177, 180, 178), (177, 178, 176), (176, 178, 179), (176, 179, 183), (183, 179, 181), (183, 181, 182), (178, 180, 181), (178, 181, 179), (183, 182, 177), (183, 177, 176), (187, 186, 184), (187, 184, 189), (189, 184, 185), (189, 185, 190), (190, 185, 188), (190, 188, 191), (191, 188, 186), (191, 186, 187), (185, 184, 186), (185, 186, 188), (191, 187, 189), (191, 189, 190), (199, 192, 194), (199, 194, 193), (193, 194, 198), (193, 198, 196), (196, 198, 197), (196, 197, 195), (195, 197, 192), (195, 192, 199), (198, 194, 192), (198, 192, 197), (195, 199, 193), (195, 193, 196), (206, 201, 200), (206, 200, 207), (207, 200, 203), (207, 203, 202), (202, 203, 204), (202, 204, 205), (205, 204, 201), (205, 201, 206), (203, 200, 201), (203, 201, 204), (205, 206, 207), (205, 207, 202), (214, 213, 212), (214, 212, 209), (209, 212, 208), (209, 208, 210), (210, 208, 211), (210, 211, 215), (215, 211, 213), (215, 213, 214), (208, 212, 213), (208, 213, 211), (215, 214, 209), (215, 209, 210), (222, 220, 216), (222, 216, 217), (217, 216, 219), (217, 219, 218), (218, 219, 221), (218, 221, 223), (223, 221, 220), (223, 220, 222), (219, 216, 220), (219, 220, 221), (223, 222, 217), (223, 217, 218), (230, 227, 229), (230, 229, 231), (231, 229, 224), (231, 224, 226), (226, 224, 228), (226, 228, 225), (225, 228, 227), (225, 227, 230), (224, 229, 227), (224, 227, 228), (225, 230, 231), (225, 231, 226), (233, 232, 235), (233, 235, 236), (236, 235, 234), (236, 234, 238), (238, 234, 237), (238, 237, 239), (239, 237, 232), (239, 232, 233), (234, 235, 232), (234, 232, 237), (239, 233, 236), (239, 236, 238), (242, 246, 240), (242, 240, 241), (241, 240, 247), (241, 247, 243), (243, 247, 244), (243, 244, 245), (245, 244, 246), (245, 246, 242), (247, 240, 246), (247, 246, 244), (245, 242, 241), (245, 241, 243), (253, 249, 248), (253, 248, 250), (250, 248, 254), (250, 254, 255), (255, 254, 251), (255, 251, 252), (252, 251, 249), (252, 249, 253), (254, 248, 249), (254, 249, 251), (252, 253, 250), (252, 250, 255), (256, 259, 257), (256, 257, 263), (263, 257, 262), (263, 262, 258), (258, 262, 260), (258, 260, 261), (261, 260, 259), (261, 259, 256), (262, 257, 259), (262, 259, 260), (261, 256, 263), (261, 263, 258), (265, 268, 266), (265, 266, 264), (264, 266, 270), (264, 270, 267), (267, 270, 269), (267, 269, 271), (271, 269, 268), (271, 268, 265), (270, 266, 268), (270, 268, 269), (271, 265, 264), (271, 264, 267), (277, 276, 273), (277, 273, 272), (272, 273, 275), (272, 275, 274), (274, 275, 278), (274, 278, 279), (279, 278, 276), (279, 276, 277), (275, 273, 276), (275, 276, 278), (279, 277, 272), (279, 272, 274), (283, 285, 280), (283, 280, 286), (286, 280, 284), (286, 284, 281), (281, 284, 282), (281, 282, 287), (287, 282, 285), (287, 285, 283), (284, 280, 285), (284, 285, 282), (287, 283, 286), (287, 286, 281), (288, 292, 290), (288, 290, 293), (293, 290, 289), (293, 289, 294), (294, 289, 291), (294, 291, 295), (295, 291, 292), (295, 292, 288), (289, 290, 292), (289, 292, 291), (295, 288, 293), (295, 293, 294), (298, 301, 300), (298, 300, 302), (302, 300, 299), (302, 299, 296), (296, 299, 297), (296, 297, 303), (303, 297, 301), (303, 301, 298), (299, 300, 301), (299, 301, 297), (303, 298, 302), (303, 302, 296), (305, 308, 306), (305, 306, 304), (304, 306, 310), (304, 310, 307), (307, 310, 309), (307, 309, 311), (311, 309, 308), (311, 308, 305), (310, 306, 308), (310, 308, 309), (311, 305, 304), (311, 304, 307), (319, 313, 312), (319, 312, 314), (314, 312, 316), (314, 316, 317), (317, 316, 315), (317, 315, 318), (318, 315, 313), (318, 313, 319), (316, 312, 313), (316, 313, 315), (318, 319, 314), (318, 314, 317), (320, 324, 323), (320, 323, 325), (325, 323, 322), (325, 322, 326), (326, 322, 321), (326, 321, 327), (327, 321, 324), (327, 324, 320), (322, 323, 324), (322, 324, 321), (327, 320, 325), (327, 325, 326), (329, 334, 328), (329, 328, 332), (332, 328, 330), (332, 330, 331), (331, 330, 333), (331, 333, 335), (335, 333, 334), (335, 334, 329), (330, 328, 334), (330, 334, 333), (335, 329, 332), (335, 332, 331), (340, 339, 342), (340, 342, 337), (337, 342, 341), (337, 341, 336), (336, 341, 338), (336, 338, 343), (343, 338, 339), (343, 339, 340), (341, 342, 339), (341, 339, 338), (343, 340, 337), (343, 337, 336), (350, 349, 346), (350, 346, 344), (344, 346, 345), (344, 345, 347), (347, 345, 348), (347, 348, 351), (351, 348, 349), (351, 349, 350), (345, 346, 349), (345, 349, 348), (351, 350, 344), (351, 344, 347), (357, 356, 353), (357, 353, 352), (352, 353, 355), (352, 355, 358), (358, 355, 354), (358, 354, 359), (359, 354, 356), (359, 356, 357), (355, 353, 356), (355, 356, 354), (359, 357, 352), (359, 352, 358), (360, 362, 365), (360, 365, 361), (361, 365, 364), (361, 364, 366), (366, 364, 363), (366, 363, 367), (367, 363, 362), (367, 362, 360), (364, 365, 362), (364, 362, 363), (367, 360, 361), (367, 361, 366), (368, 373, 369), (368, 369, 374), (374, 369, 372), (374, 372, 375), (375, 372, 371), (375, 371, 370), (370, 371, 373), (370, 373, 368), (372, 369, 373), (372, 373, 371), (370, 368, 374), (370, 374, 375), (377, 376, 381), (377, 381, 382), (382, 381, 378), (382, 378, 383), (383, 378, 379), (383, 379, 380), (380, 379, 376), (380, 376, 377), (378, 381, 376), (378, 376, 379), (380, 377, 382), (380, 382, 383), (390, 389, 388), (390, 388, 386), (386, 388, 384), (386, 384, 385), (385, 384, 387), (385, 387, 391), (391, 387, 389), (391, 389, 390), (384, 388, 389), (384, 389, 387), (391, 390, 386), (391, 386, 385), (398, 395, 397), (398, 397, 399), (399, 397, 393), (399, 393, 394), (394, 393, 392), (394, 392, 396), (396, 392, 395), (396, 395, 398), (393, 397, 395), (393, 395, 392), (396, 398, 399), (396, 399, 394), (405, 401, 400), (405, 400, 406), (406, 400, 404), (406, 404, 402), (402, 404, 403), (402, 403, 407), (407, 403, 401), (407, 401, 405), (404, 400, 401), (404, 401, 403), (407, 405, 406), (407, 406, 402), (409, 413, 408), (409, 408, 415), (415, 408, 412), (415, 412, 410), (410, 412, 411), (410, 411, 414), (414, 411, 413), (414, 413, 409), (412, 408, 413), (412, 413, 411), (414, 409, 415), (414, 415, 410), (422, 421, 420), (422, 420, 417), (417, 420, 418), (417, 418, 416), (416, 418, 419), (416, 419, 423), (423, 419, 421), (423, 421, 422), (418, 420, 421), (418, 421, 419), (423, 422, 417), (423, 417, 416), (425, 429, 431), (425, 431, 424), (424, 431, 426), (424, 426, 427), (427, 426, 430), (427, 430, 428), (428, 430, 429), (428, 429, 425), (426, 431, 429), (426, 429, 430), (428, 425, 424), (428, 424, 427), (438, 437, 434), (438, 434, 432), (432, 434, 433), (432, 433, 439), (439, 433, 436), (439, 436, 435), (435, 436, 437), (435, 437, 438), (433, 434, 437), (433, 437, 436), (435, 438, 432), (435, 432, 439), (440, 446, 445), (440, 445, 447), (447, 445, 444), (447, 444, 441), (441, 444, 442), (441, 442, 443), (443, 442, 446), (443, 446, 440), (444, 445, 446), (444, 446, 442), (443, 440, 447), (443, 447, 441), (453, 450, 448), (453, 448, 454), (454, 448, 452), (454, 452, 455), (455, 452, 451), (455, 451, 449), (449, 451, 450), (449, 450, 453), (452, 448, 450), (452, 450, 451), (449, 453, 454), (449, 454, 455), (462, 461, 456), (462, 456, 457), (457, 456, 459), (457, 459, 460), (460, 459, 458), (460, 458, 463), (463, 458, 461), (463, 461, 462), (459, 456, 461), (459, 461, 458), (463, 462, 457), (463, 457, 460), (465, 470, 464), (465, 464, 467), (467, 464, 469), (467, 469, 466), (466, 469, 468), (466, 468, 471), (471, 468, 470), (471, 470, 465), (469, 464, 470), (469, 470, 468), (471, 465, 467), (471, 467, 466), (478, 476, 472), (478, 472, 473), (473, 472, 475), (473, 475, 479), (479, 475, 474), (479, 474, 477), (477, 474, 476), (477, 476, 478), (475, 472, 476), (475, 476, 474), (477, 478, 473), (477, 473, 479), (486, 485, 484), (486, 484, 487), (487, 484, 483), (487, 483, 480), (480, 483, 481), (480, 481, 482), (482, 481, 485), (482, 485, 486), (483, 484, 485), (483, 485, 481), (482, 486, 487), (482, 487, 480), (490, 493, 492), (490, 492, 488), (488, 492, 491), (488, 491, 494), (494, 491, 489), (494, 489, 495), (495, 489, 493), (495, 493, 490), (491, 492, 493), (491, 493, 489), (495, 490, 488), (495, 488, 494), (499, 503, 502), (499, 502, 496), (496, 502, 501), (496, 501, 497), (497, 501, 500), (497, 500, 498), (498, 500, 503), (498, 503, 499), (501, 502, 503), (501, 503, 500), (498, 499, 496), (498, 496, 497), (507, 510, 509), (507, 509, 504), (504, 509, 508), (504, 508, 511), (511, 508, 505), (511, 505, 506), (506, 505, 510), (506, 510, 507), (508, 509, 510), (508, 510, 505), (506, 507, 504), (506, 504, 511), (518, 514, 517), (518, 517, 519), (519, 517, 512), (519, 512, 513), (513, 512, 515), (513, 515, 516), (516, 515, 514), (516, 514, 518), (512, 517, 514), (512, 514, 515), (516, 518, 519), (516, 519, 513), (527, 526, 525), (527, 525, 521), (521, 525, 524), (521, 524, 520), (520, 524, 523), (520, 523, 522), (522, 523, 526), (522, 526, 527), (524, 525, 526), (524, 526, 523), (522, 527, 521), (522, 521, 520), (530, 529, 532), (530, 532, 533), (533, 532, 528), (533, 528, 534), (534, 528, 531), (534, 531, 535), (535, 531, 529), (535, 529, 530), (528, 532, 529), (528, 529, 531), (535, 530, 533), (535, 533, 534), (538, 537, 536), (538, 536, 540), (540, 536, 539), (540, 539, 543), (543, 539, 541), (543, 541, 542), (542, 541, 537), (542, 537, 538), (539, 536, 537), (539, 537, 541), (542, 538, 540), (542, 540, 543), (544, 548, 545), (544, 545, 551), (551, 545, 546), (551, 546, 547), (547, 546, 549), (547, 549, 550), (550, 549, 548), (550, 548, 544), (546, 545, 548), (546, 548, 549), (550, 544, 551), (550, 551, 547), (559, 558, 557), (559, 557, 553), (553, 557, 555), (553, 555, 552), (552, 555, 554), (552, 554, 556), (556, 554, 558), (556, 558, 559), (555, 557, 558), (555, 558, 554), (556, 559, 553), (556, 553, 552), (565, 561, 560), (565, 560, 566), (566, 560, 562), (566, 562, 567), (567, 562, 564), (567, 564, 563), (563, 564, 561), (563, 561, 565), (562, 560, 561), (562, 561, 564), (563, 565, 566), (563, 566, 567), (572, 575, 569), (572, 569, 568), (568, 569, 574), (568, 574, 570), (570, 574, 571), (570, 571, 573), (573, 571, 575), (573, 575, 572), (574, 569, 575), (574, 575, 571), (573, 572, 568), (573, 568, 570), (577, 581, 578), (577, 578, 576), (576, 578, 583), (576, 583, 579), (579, 583, 582), (579, 582, 580), (580, 582, 581), (580, 581, 577), (583, 578, 581), (583, 581, 582), (580, 577, 576), (580, 576, 579), (590, 584, 587), (590, 587, 585), (585, 587, 586), (585, 586, 588), (588, 586, 589), (588, 589, 591), (591, 589, 584), (591, 584, 590), (586, 587, 584), (586, 584, 589), (591, 590, 585), (591, 585, 588), (594, 593, 592), (594, 592, 597), (597, 592, 596), (597, 596, 598), (598, 596, 595), (598, 595, 599), (599, 595, 593), (599, 593, 594), (596, 592, 593), (596, 593, 595), (599, 594, 597), (599, 597, 598), (604, 602, 600), (604, 600, 601), (601, 600, 605), (601, 605, 606), (606, 605, 603), (606, 603, 607), (607, 603, 602), (607, 602, 604), (605, 600, 602), (605, 602, 603), (607, 604, 601), (607, 601, 606), (612, 608, 609), (612, 609, 613), (613, 609, 610), (613, 610, 614), (614, 610, 611), (614, 611, 615), (615, 611, 608), (615, 608, 612), (610, 609, 608), (610, 608, 611), (615, 612, 613), (615, 613, 614), (620, 618, 617), (620, 617, 621), (621, 617, 616), (621, 616, 622), (622, 616, 619), (622, 619, 623), (623, 619, 618), (623, 618, 620), (616, 617, 618), (616, 618, 619), (623, 620, 621), (623, 621, 622), (625, 624, 631), (625, 631, 626), (626, 631, 630), (626, 630, 628), (628, 630, 629), (628, 629, 627), (627, 629, 624), (627, 624, 625), (630, 631, 624), (630, 624, 629), (627, 625, 626), (627, 626, 628), (633, 638, 634), (633, 634, 632), (632, 634, 636), (632, 636, 637), (637, 636, 635), (637, 635, 639), (639, 635, 638), (639, 638, 633), (635, 634, 638), (636, 634, 635), (633, 632, 637), (639, 633, 637)])
me_shape_9_indexedfaceset.polygons.foreach_set('use_smooth', [1, 1, 1, 1, 1, 1, 1, 1, 1, 1, 1, 1, 1, 1, 1, 1, 1, 1, 1, 1, 1, 1, 1, 1, 1, 1, 1, 1, 1, 1, 1, 1, 1, 1, 1, 1, 1, 1, 1, 1, 1, 1, 1, 1, 1, 1, 1, 1, 1, 1, 1, 1, 1, 1, 1, 1, 1, 1, 1, 1, 1, 1, 1, 1, 1, 1, 1, 1, 1, 1, 1, 1, 0, 0, 0, 0, 0, 0, 0, 0, 0, 0, 0, 0, 0, 0, 0, 0, 0, 0, 0, 0, 0, 0, 1, 1, 1, 1, 1, 1, 1, 1, 1, 1, 1, 1, 1, 1, 1, 1, 1, 1, 1, 1, 1, 1, 1, 1, 1, 1, 1, 1, 1, 1, 1, 1, 1, 1, 1, 1, 1, 1, 1, 1, 1, 1, 1, 1, 1, 1, 1, 1, 1, 1, 1, 1, 1, 1, 1, 1, 1, 1, 1, 1, 1, 1, 1, 1, 1, 1, 1, 1, 1, 1, 1, 1, 1, 1, 1, 1, 1, 1, 1, 1, 1, 1, 1, 1, 1, 1, 1, 1, 1, 1, 1, 1, 1, 1, 1, 1, 1, 1, 1, 1, 1, 1, 1, 1, 1, 1, 1, 1, 1, 1, 1, 1, 1, 1, 1, 1, 1, 1, 1, 1, 1, 1, 1, 1, 1, 1, 1, 1, 1, 1, 1, 1, 1, 1, 1, 1, 1, 1, 1, 1, 1, 1, 1, 1, 1, 1, 1, 1, 1, 1, 1, 1, 1, 1, 1, 1, 1, 1, 1, 1, 1, 1, 1, 1, 1, 1, 1, 1, 1, 1, 1, 1, 1, 1, 1, 1, 1, 1, 1, 1, 1, 1, 1, 1, 1, 1, 1, 1, 1, 1, 1, 1, 1, 1, 1, 1, 1, 1, 1, 1, 1, 1, 1, 1, 1, 1, 1, 1, 1, 1, 1, 1, 1, 1, 1, 1, 1, 1, 1, 1, 1, 1, 1, 1, 1, 1, 1, 1, 1, 1, 1, 1, 1, 1, 1, 1, 1, 1, 1, 1, 1, 1, 1, 1, 1, 1, 1, 1, 1, 1, 1, 1, 1, 1, 1, 1, 1, 1, 1, 1, 1, 1, 1, 1, 1, 1, 1, 1, 1, 1, 1, 1, 1, 1, 1, 1, 1, 1, 1, 1, 1, 1, 1, 1, 1, 1, 1, 1, 1, 1, 1, 1, 1, 1, 1, 1, 1, 1, 1, 1, 1, 1, 1, 1, 1, 1, 1, 1, 1, 1, 1, 1, 1, 1, 1, 1, 1, 1, 1, 1, 1, 1, 1, 1, 1, 1, 1, 1, 1, 1, 1, 1, 1, 1, 1, 1, 1, 1, 1, 1, 1, 1, 1, 1, 1, 1, 1, 1, 1, 1, 1, 1, 1, 1, 1, 1, 1, 1, 1, 1, 1, 1, 1, 1, 1, 1, 1, 1, 1, 1, 1, 1, 1, 1, 1, 1, 1, 1, 1, 1, 1, 1, 1, 1, 1, 1, 1, 1, 1, 1, 1, 1, 1, 1, 1, 1, 1, 1, 1, 1, 1, 1, 1, 1, 1, 1, 1, 1, 1, 1, 1, 1, 1, 1, 1, 1, 1, 1, 1, 1, 1, 1, 1, 1, 1, 1, 1, 1, 1, 1, 1, 1, 1, 1, 1, 1, 1, 1, 1, 1, 1, 1, 1, 1, 1, 1, 1, 1, 1, 1, 1, 1, 1, 1, 1, 1, 1, 1, 1, 1, 1, 1, 1, 1, 1, 1, 1, 1, 1, 1, 1, 1, 1, 1, 1, 1, 1, 1, 1, 1, 1, 1, 1, 1, 1, 1, 1, 1, 1, 1, 1, 1, 1, 1, 1, 1, 1, 1, 1, 1, 1, 1, 1, 1, 1, 1, 1, 1, 1, 1, 1, 1, 1, 1, 1, 1, 1, 1, 1, 1, 1, 1, 1, 1, 1, 1, 1, 1, 1, 1, 1, 1, 1, 1, 1, 1, 1, 1, 1, 1, 1, 1, 1, 1, 1, 1, 1, 1, 1, 1, 1, 1, 1, 1, 1, 1, 1, 1, 1, 1, 1, 1, 1, 1, 1, 1, 1, 1, 1, 1, 1, 1, 1, 1, 1, 1, 1, 1, 1, 1, 1, 1, 1, 1, 1, 1, 1, 1, 1, 1, 1, 1, 1, 1, 1, 1, 1, 1, 1, 1, 1, 1, 1, 1, 1, 1, 1, 1, 1, 1, 1, 1, 1, 1, 1, 1, 1, 1, 1, 1, 1, 1, 1, 1, 1, 1, 1, 1, 1, 1, 1, 1, 1, 1, 1, 1, 1, 1, 1, 1, 1, 1, 1, 1, 1, 1, 1, 1, 1, 1, 1, 1, 1, 1, 1, 1, 1, 1, 1, 1, 1, 1, 1, 1, 1, 1, 1, 1, 1, 1, 1, 1, 1, 1, 1, 1, 1, 1, 1, 1, 1, 1, 1, 1, 1, 1, 1, 1, 1, 1, 1, 1, 1, 1, 1, 1, 1, 1, 1, 1, 1, 1, 1, 1, 1, 1, 1, 1, 1, 1, 1, 1, 1, 1, 1, 1, 1, 1, 1, 1, 1, 1, 1, 1, 1, 1, 1, 1, 1, 1, 1, 1, 1, 1, 1, 1, 1, 1, 1, 1, 1, 1, 1, 1, 1, 1, 1, 1, 1, 1, 1, 1, 1, 1, 1, 1, 1, 1, 1, 1, 1, 1, 1, 1, 1, 1, 1, 1, 1, 1, 1, 1, 1, 1, 1, 1, 1, 1, 1, 1, 1, 1, 1, 1, 1, 1, 1, 1, 1, 1, 1, 1, 1, 1, 1, 1, 1, 1, 1, 1, 1, 1, 1, 1, 1, 1, 1, 1, 1, 1, 1, 1, 1, 1, 1, 1, 1, 1, 1, 1, 1, 1, 1, 1, 1, 1, 1, 1, 1, 1, 1, 1, 1, 1, 1, 1, 1, 1, 1, 1, 1, 1, 1, 1, 1, 1, 1, 1, 1, 1, 1, 1, 1, 1, 1, 1, 1, 1, 1, 1, 1, 1, 1, 1, 1, 1, 1, 1, 1, 1, 1, 1, 1, 1, 1, 1, 1, 1, 1, 1, 1, 1, 0, 0, 1, 1])
me_shape_9_indexedfaceset.polygons.foreach_set('material_index', [0, 0, 1, 1, 1, 1, 1, 1, 1, 1, 1, 1, 1, 1, 1, 1, 1, 1, 1, 1, 1, 1, 1, 1, 1, 1, 1, 1, 1, 1, 1, 1, 1, 1, 1, 1, 1, 1, 1, 1, 1, 1, 1, 1, 1, 1, 1, 1, 1, 1, 1, 1, 1, 1, 1, 1, 1, 1, 1, 1, 1, 1, 1, 1, 1, 1, 1, 1, 1, 1, 1, 1, 1, 1, 1, 1, 1, 1, 1, 1, 1, 1, 1, 1, 1, 1, 1, 1, 1, 1, 1, 1, 1, 1, 0, 0, 0, 0, 0, 0, 0, 0, 0, 0, 2, 2, 2, 2, 2, 2, 2, 2, 2, 2, 2, 2, 2, 2, 2, 2, 2, 2, 2, 2, 2, 2, 2, 2, 2, 2, 2, 2, 2, 2, 2, 2, 2, 2, 2, 2, 2, 2, 2, 2, 2, 2, 2, 2, 2, 2, 2, 2, 2, 2, 2, 2, 2, 2, 2, 2, 2, 2, 2, 2, 2, 2, 2, 2, 2, 2, 2, 2, 2, 2, 2, 2, 2, 2, 2, 2, 2, 2, 2, 2, 2, 2, 2, 2, 2, 2, 2, 2, 2, 2, 2, 2, 2, 2, 2, 2, 2, 2, 2, 2, 2, 2, 2, 2, 2, 2, 2, 2, 2, 2, 2, 2, 2, 2, 2, 2, 2, 2, 2, 2, 2, 2, 2, 2, 2, 2, 2, 2, 2, 2, 2, 2, 2, 2, 2, 2, 2, 2, 2, 2, 2, 2, 2, 2, 2, 2, 2, 2, 2, 2, 2, 2, 2, 2, 2, 2, 2, 2, 2, 2, 2, 2, 2, 2, 2, 2, 2, 2, 2, 2, 2, 2, 2, 2, 2, 2, 2, 2, 2, 2, 2, 2, 2, 2, 2, 2, 2, 2, 2, 2, 2, 2, 2, 2, 2, 2, 2, 2, 2, 2, 2, 2, 2, 2, 2, 2, 2, 2, 2, 2, 2, 2, 2, 2, 2, 2, 2, 2, 2, 2, 2, 2, 2, 2, 2, 2, 2, 2, 2, 2, 2, 2, 2, 2, 2, 2, 2, 2, 2, 2, 2, 2, 2, 2, 2, 2, 2, 2, 2, 2, 2, 2, 2, 2, 2, 2, 2, 2, 2, 2, 2, 2, 2, 2, 2, 2, 2, 2, 2, 2, 2, 2, 2, 2, 2, 2, 2, 2, 2, 2, 2, 2, 2, 2, 2, 2, 2, 2, 2, 2, 2, 2, 2, 2, 2, 2, 2, 2, 2, 2, 2, 2, 2, 2, 2, 2, 2, 2, 2, 2, 2, 2, 2, 2, 2, 2, 2, 2, 2, 2, 2, 2, 2, 2, 2, 2, 2, 2, 2, 2, 2, 2, 2, 2, 2, 2, 2, 2, 2, 2, 2, 2, 2, 2, 2, 2, 2, 2, 2, 2, 2, 2, 2, 2, 2, 2, 2, 2, 2, 2, 2, 2, 2, 2, 2, 2, 2, 2, 2, 2, 2, 2, 2, 2, 2, 2, 2, 2, 2, 2, 2, 2, 2, 2, 2, 2, 2, 2, 2, 2, 2, 2, 2, 2, 2, 2, 2, 2, 2, 2, 2, 2, 2, 2, 2, 2, 2, 2, 2, 2, 2, 2, 2, 2, 2, 2, 2, 2, 2, 2, 2, 2, 2, 2, 2, 2, 2, 2, 2, 2, 2, 2, 2, 2, 2, 2, 2, 2, 2, 2, 2, 2, 2, 2, 2, 2, 2, 2, 2, 2, 2, 2, 2, 2, 2, 2, 2, 2, 2, 2, 2, 2, 2, 2, 2, 2, 2, 2, 2, 2, 2, 2, 2, 2, 2, 2, 2, 2, 2, 2, 2, 2, 2, 2, 2, 2, 2, 2, 2, 2, 2, 2, 2, 2, 2, 2, 2, 2, 2, 2, 2, 2, 2, 2, 2, 2, 2, 2, 2, 2, 2, 2, 2, 2, 2, 2, 2, 2, 2, 2, 2, 2, 2, 2, 2, 2, 2, 2, 2, 2, 2, 2, 2, 2, 2, 2, 2, 2, 2, 2, 2, 2, 2, 2, 2, 2, 2, 2, 2, 2, 2, 2, 2, 2, 2, 2, 2, 2, 2, 2, 2, 2, 2, 2, 2, 2, 2, 2, 2, 2, 2, 2, 2, 2, 2, 2, 2, 2, 2, 2, 2, 2, 2, 2, 2, 2, 2, 2, 2, 2, 2, 2, 2, 2, 2, 2, 2, 2, 2, 2, 2, 2, 2, 2, 2, 2, 2, 2, 2, 2, 2, 2, 2, 2, 2, 2, 2, 2, 2, 2, 2, 2, 2, 2, 2, 2, 2, 2, 2, 2, 2, 2, 2, 2, 2, 2, 2, 2, 2, 2, 2, 2, 2, 2, 2, 2, 2, 2, 2, 2, 2, 2, 2, 2, 2, 2, 2, 2, 2, 2, 2, 2, 2, 2, 2, 2, 2, 2, 2, 2, 2, 2, 2, 2, 2, 2, 2, 2, 2, 2, 2, 2, 2, 2, 2, 2, 2, 2, 2, 2, 2, 2, 2, 2, 2, 2, 2, 2, 2, 2, 2, 2, 2, 2, 2, 2, 2, 2, 2, 2, 2, 2, 2, 2, 2, 2, 2, 2, 2, 2, 2, 2, 2, 2, 2, 2, 2, 2, 2, 2, 2, 2, 2, 2, 2, 2, 2, 2, 2, 2, 2, 2, 2, 2, 2, 2, 2, 2, 2, 2, 2, 2, 2, 2, 2, 2, 2, 2, 2, 2, 2, 2, 2, 2, 2, 2, 2, 2, 2, 2, 2, 2, 2, 2, 2, 2, 2, 2, 2, 2, 2, 2, 2, 2, 2, 2, 2, 2, 2, 2, 2, 2, 2, 2, 2, 2, 2, 2, 2, 2, 2, 2, 2, 2, 2, 2, 2, 2, 2, 2, 2, 2, 2, 2, 2, 2, 2, 2, 2, 2, 2, 2, 2, 2, 2, 2, 2, 2, 2, 2, 2, 2, 2, 2, 2, 2, 2, 2, 2, 2, 2, 2, 2, 2, 2, 2, 2, 2, 2, 2, 2, 2, 2, 2, 2, 2, 2, 2, 2, 2, 2, 2, 2, 2, 1, 1, 1, 1, 1, 1, 1, 1, 1, 1, 1, 1])
_uv = me_shape_9_indexedfaceset.uv_layers.new(name='UVMap')
_uv.uv.foreach_set('vector', [0.0, 1.0, 0.0, 0.0, 1.0, 0.0, 0.0, 1.0, 1.0, 0.0, 1.0, 1.0, 0.3706, 0.01666, 0.5, 0.0, 0.5, 0.0, 0.3706, 0.01666, 0.5, 0.0, 0.3706, 0.01666, 0.25, 0.06663, 0.3706, 0.01666, 0.25, 0.06663, 0.25, 0.06663, 0.3706, 0.01666, 0.3706, 0.01666, 0.1464, 0.1461, 0.25, 0.06663, 0.1464, 0.1461, 0.1464, 0.1461, 0.25, 0.06663, 0.25, 0.06663, 0.06699, 0.2497, 0.1464, 0.1461, 0.06699, 0.2497, 0.06699, 0.2497, 0.1464, 0.1461, 0.1464, 0.1461, 0.01704, 0.3704, 0.06699, 0.2497, 0.01704, 0.3704, 0.01704, 0.3704, 0.06699, 0.2497, 0.06699, 0.2497, 0.0, 0.4998, 0.01704, 0.3704, 0.0, 0.4998, 0.0, 0.4998, 0.01704, 0.3704, 0.01704, 0.3704, 0.01704, 0.6293, 0.0, 0.4998, 0.01704, 0.6293, 0.01704, 0.6293, 0.0, 0.4998, 0.0, 0.4998, 0.06699, 0.7499, 0.01704, 0.6293, 0.06699, 0.7499, 0.06699, 0.7499, 0.01704, 0.6293, 0.01704, 0.6293, 0.1464, 0.8535, 0.06699, 0.7499, 0.1464, 0.8535, 0.1464, 0.8535, 0.06699, 0.7499, 0.06699, 0.7499, 0.25, 0.933, 0.1464, 0.8535, 0.25, 0.933, 0.25, 0.933, 0.1464, 0.8535, 0.1464, 0.8535, 0.3706, 0.983, 0.25, 0.933, 0.3706, 0.983, 0.3706, 0.983, 0.25, 0.933, 0.25, 0.933, 0.5, 1.0, 0.3706, 0.983, 0.3706, 0.983, 0.5, 1.0, 0.3706, 0.983, 0.5, 1.0, 0.6294, 0.983, 0.5, 1.0, 0.5, 1.0, 0.6294, 0.983, 0.5, 1.0, 0.6294, 0.983, 0.75, 0.933, 0.6294, 0.983, 0.6294, 0.983, 0.75, 0.933, 0.6294, 0.983, 0.75, 0.933, 0.8536, 0.8535, 0.75, 0.933, 0.75, 0.933, 0.8536, 0.8535, 0.75, 0.933, 0.8536, 0.8535, 0.933, 0.7499, 0.8536, 0.8535, 0.8536, 0.8535, 0.933, 0.7499, 0.8536, 0.8535, 0.933, 0.7499, 0.983, 0.6293, 0.933, 0.7499, 0.933, 0.7499, 0.983, 0.6293, 0.933, 0.7499, 0.983, 0.6293, 1.0, 0.4998, 0.983, 0.6293, 0.983, 0.6293, 1.0, 0.4998, 0.983, 0.6293, 1.0, 0.4998, 0.983, 0.3704, 1.0, 0.4998, 0.983, 0.3704, 0.983, 0.3704, 1.0, 0.4998, 1.0, 0.4998, 0.933, 0.2497, 0.983, 0.3704, 0.933, 0.2497, 0.933, 0.2497, 0.983, 0.3704, 0.983, 0.3704, 0.8536, 0.1461, 0.933, 0.2497, 0.8536, 0.1461, 0.8536, 0.1461, 0.933, 0.2497, 0.933, 0.2497, 0.75, 0.06663, 0.8536, 0.1461, 0.75, 0.06663, 0.75, 0.06663, 0.8536, 0.1461, 0.8536, 0.1461, 0.6294, 0.01666, 0.75, 0.06663, 0.6294, 0.01666, 0.6294, 0.01666, 0.75, 0.06663, 0.75, 0.06663, 0.5, 0.0, 0.6294, 0.01666, 0.5, 0.0, 0.5, 0.0, 0.6294, 0.01666, 0.6294, 0.01666, 0.8536, 0.8535, 0.75, 0.933, 0.6294, 0.983, 0.933, 0.2497, 0.983, 0.3704, 1.0, 0.4998, 0.8536, 0.1461, 0.5, 0.0, 0.6294, 0.01666, 0.8536, 0.1461, 0.6294, 0.01666, 0.75, 0.06663, 0.8536, 0.1461, 1.0, 0.4998, 0.983, 0.6293, 0.8536, 0.1461, 0.983, 0.6293, 0.933, 0.7499, 0.8536, 0.1461, 0.933, 0.7499, 0.8536, 0.8535, 0.8536, 0.1461, 0.6294, 0.983, 0.5, 1.0, 0.8536, 0.1461, 0.5, 1.0, 0.3706, 0.983, 0.8536, 0.1461, 0.3706, 0.983, 0.25, 0.933, 0.8536, 0.1461, 0.25, 0.933, 0.1464, 0.8535, 0.8536, 0.1461, 0.1464, 0.8535, 0.06699, 0.7499, 0.8536, 0.1461, 0.06699, 0.7499, 0.01704, 0.6293, 0.8536, 0.1461, 0.01704, 0.6293, 0.0, 0.4998, 0.8536, 0.1461, 0.0, 0.4998, 0.01704, 0.3704, 0.8536, 0.1461, 0.01704, 0.3704, 0.06699, 0.2497, 0.8536, 0.1461, 0.06699, 0.2497, 0.1464, 0.1461, 0.8536, 0.1461, 0.1464, 0.1461, 0.25, 0.06663, 0.8536, 0.1461, 0.25, 0.06663, 0.3706, 0.01666, 0.8536, 0.1461, 0.3706, 0.01666, 0.5, 0.0, 0.8536, 0.1461, 0.8536, 0.8535, 0.6294, 0.983, 0.8536, 0.1461, 0.933, 0.2497, 1.0, 0.4998, 0.8536, 0.1461, 0.5, 0.0, 0.3706, 0.01666, 0.8536, 0.1461, 0.3706, 0.01666, 0.25, 0.06663, 0.8536, 0.1461, 0.25, 0.06663, 0.1464, 0.1461, 0.8536, 0.1461, 0.1464, 0.1461, 0.06699, 0.2497, 0.8536, 0.1461, 0.06699, 0.2497, 0.01704, 0.3704, 0.8536, 0.1461, 0.01704, 0.3704, 0.0, 0.4998, 0.8536, 0.1461, 0.0, 0.4998, 0.01704, 0.6293, 0.8536, 0.1461, 0.01704, 0.6293, 0.06699, 0.7499, 0.8536, 0.1461, 0.06699, 0.7499, 0.1464, 0.8535, 0.8536, 0.1461, 0.1464, 0.8535, 0.25, 0.933, 0.8536, 0.1461, 0.25, 0.933, 0.3706, 0.983, 0.8536, 0.1461, 0.3706, 0.983, 0.5, 1.0, 0.8536, 0.1461, 0.5, 1.0, 0.6294, 0.983, 0.8536, 0.1461, 0.6294, 0.983, 0.75, 0.933, 0.8536, 0.1461, 0.75, 0.933, 0.8536, 0.8535, 0.8536, 0.1461, 0.8536, 0.8535, 0.933, 0.7499, 0.8536, 0.1461, 0.933, 0.7499, 0.983, 0.6293, 0.8536, 0.1461, 0.983, 0.6293, 1.0, 0.4998, 0.8536, 0.1461, 1.0, 0.4998, 0.983, 0.3704, 0.8536, 0.1461, 0.983, 0.3704, 0.933, 0.2497, 0.8536, 0.1461, 0.75, 0.06663, 0.6294, 0.01666, 0.8536, 0.1461, 0.6294, 0.01666, 0.5, 0.0, 0.0, 0.0, 1.0, 0.0, 1.0, 1.0, 0.0, 1.0, 0.0, 0.0, 1.0, 1.0, 0.0, 0.0, 1.0, 0.0, 1.0, 1.0, 0.0, 1.0, 0.0, 0.0, 1.0, 1.0, 1.0, 0.0, 0.0, 0.0, 0.0, 1.0, 1.0, 1.0, 1.0, 0.0, 0.0, 1.0, 1.0, 0.0, 0.0, 0.0, 0.0, 1.0, 1.0, 1.0, 1.0, 0.0, 0.0, 1.0, 1.0, 1.0, 1.0, 0.0, 0.0, 0.0, 1.0, 1.0, 0.0, 0.0, 0.0, 1.0, 0.0, 1.0, 0.0, 0.0, 1.0, 0.0, 0.0, 1.0, 1.0, 0.0, 1.0, 1.0, 0.0, 1.0, 0.0, 0.0, 1.0, 0.0, 0.0, 1.0, 1.0, 0.0, 1.0, 1.0, 1.0, 1.0, 1.0, 0.0, 0.0, 0.0, 1.0, 1.0, 0.0, 0.0, 0.0, 1.0, 1.0, 1.0, 1.0, 0.0, 0.0, 0.0, 1.0, 1.0, 0.0, 0.0, 0.0, 1.0, 1.0, 1.0, 1.0, 0.0, 0.0, 0.0, 1.0, 1.0, 0.0, 0.0, 0.0, 1.0, 0.0, 1.0, 0.0, 0.0, 1.0, 0.0, 0.0, 1.0, 1.0, 0.0, 1.0, 1.0, 0.0, 1.0, 0.0, 0.0, 1.0, 0.0, 0.0, 1.0, 1.0, 0.0, 1.0, 1.0, 0.0, 1.0, 0.0, 0.0, 1.0, 0.0, 0.0, 1.0, 1.0, 0.0, 1.0, 1.0, 1.0, 1.0, 1.0, 0.0, 0.0, 0.0, 1.0, 1.0, 0.0, 0.0, 0.0, 1.0, 1.0, 1.0, 1.0, 0.0, 0.0, 0.0, 1.0, 1.0, 0.0, 0.0, 0.0, 1.0, 1.0, 1.0, 1.0, 0.0, 0.0, 0.0, 1.0, 1.0, 0.0, 0.0, 0.0, 1.0, 0.0, 1.0, 0.0, 0.0, 1.0, 0.0, 0.0, 1.0, 1.0, 0.0, 1.0, 1.0, 0.0, 1.0, 0.0, 0.0, 1.0, 0.0, 0.0, 1.0, 1.0, 0.0, 1.0, 1.0, 0.0, 1.0, 0.0, 0.0, 1.0, 0.0, 0.0, 1.0, 1.0, 0.0, 1.0, 1.0, 1.0, 1.0, 1.0, 0.0, 0.0, 0.0, 1.0, 1.0, 0.0, 0.0, 0.0, 1.0, 1.0, 1.0, 1.0, 0.0, 0.0, 0.0, 1.0, 1.0, 0.0, 0.0, 0.0, 1.0, 1.0, 1.0, 1.0, 0.0, 0.0, 0.0, 1.0, 1.0, 0.0, 0.0, 0.0, 1.0, 0.0, 1.0, 0.0, 0.0, 1.0, 0.0, 0.0, 1.0, 1.0, 0.0, 1.0, 1.0, 0.0, 1.0, 0.0, 0.0, 1.0, 0.0, 0.0, 1.0, 1.0, 0.0, 1.0, 1.0, 0.0, 1.0, 0.0, 0.0, 1.0, 0.0, 0.0, 1.0, 1.0, 0.0, 1.0, 1.0, 1.0, 1.0, 1.0, 0.0, 0.0, 0.0, 1.0, 1.0, 0.0, 0.0, 0.0, 1.0, 1.0, 1.0, 1.0, 0.0, 0.0, 0.0, 1.0, 1.0, 0.0, 0.0, 0.0, 1.0, 1.0, 1.0, 1.0, 0.0, 0.0, 0.0, 1.0, 1.0, 0.0, 0.0, 0.0, 1.0, 0.0, 1.0, 0.0, 0.0, 1.0, 0.0, 0.0, 1.0, 1.0, 0.0, 1.0, 1.0, 0.0, 1.0, 0.0, 0.0, 1.0, 0.0, 0.0, 1.0, 1.0, 0.0, 1.0, 1.0, 0.0, 1.0, 0.0, 0.0, 1.0, 0.0, 0.0, 1.0, 1.0, 0.0, 1.0, 1.0, 1.0, 1.0, 1.0, 0.0, 0.0, 0.0, 1.0, 1.0, 0.0, 0.0, 0.0, 1.0, 1.0, 1.0, 1.0, 0.0, 0.0, 0.0, 1.0, 1.0, 0.0, 0.0, 0.0, 1.0, 1.0, 1.0, 1.0, 0.0, 0.0, 0.0, 1.0, 1.0, 0.0, 0.0, 0.0, 1.0, 0.0, 1.0, 0.0, 0.0, 1.0, 0.0, 0.0, 1.0, 1.0, 0.0, 1.0, 1.0, 0.0, 1.0, 0.0, 0.0, 1.0, 0.0, 0.0, 1.0, 1.0, 0.0, 1.0, 1.0, 0.0, 1.0, 0.0, 0.0, 1.0, 0.0, 0.0, 1.0, 1.0, 0.0, 1.0, 1.0, 1.0, 1.0, 1.0, 0.0, 0.0, 0.0, 1.0, 1.0, 0.0, 0.0, 0.0, 1.0, 1.0, 1.0, 1.0, 0.0, 0.0, 0.0, 1.0, 1.0, 0.0, 0.0, 0.0, 1.0, 1.0, 1.0, 1.0, 0.0, 0.0, 0.0, 1.0, 1.0, 0.0, 0.0, 0.0, 1.0, 0.0, 1.0, 0.0, 0.0, 1.0, 0.0, 0.0, 1.0, 1.0, 0.0, 1.0, 1.0, 0.0, 1.0, 0.0, 0.0, 1.0, 0.0, 0.0, 1.0, 1.0, 0.0, 1.0, 1.0, 0.0, 1.0, 0.0, 0.0, 1.0, 0.0, 0.0, 1.0, 1.0, 0.0, 1.0, 1.0, 1.0, 1.0, 1.0, 0.0, 0.0, 0.0, 1.0, 1.0, 0.0, 0.0, 0.0, 1.0, 1.0, 1.0, 1.0, 0.0, 0.0, 0.0, 1.0, 1.0, 0.0, 0.0, 0.0, 1.0, 1.0, 1.0, 1.0, 0.0, 0.0, 0.0, 1.0, 1.0, 0.0, 0.0, 0.0, 1.0, 0.0, 1.0, 0.0, 0.0, 1.0, 0.0, 0.0, 1.0, 1.0, 0.0, 1.0, 1.0, 0.0, 1.0, 0.0, 0.0, 1.0, 0.0, 0.0, 1.0, 1.0, 0.0, 1.0, 1.0, 0.0, 1.0, 0.0, 0.0, 1.0, 0.0, 0.0, 1.0, 1.0, 0.0, 1.0, 1.0, 1.0, 1.0, 1.0, 0.0, 0.0, 0.0, 1.0, 1.0, 0.0, 0.0, 0.0, 1.0, 1.0, 1.0, 1.0, 0.0, 0.0, 0.0, 1.0, 1.0, 0.0, 0.0, 0.0, 1.0, 1.0, 1.0, 1.0, 0.0, 0.0, 0.0, 1.0, 1.0, 0.0, 0.0, 0.0, 1.0, 0.0, 1.0, 0.0, 0.0, 1.0, 0.0, 0.0, 1.0, 1.0, 0.0, 1.0, 1.0, 0.0, 1.0, 0.0, 0.0, 1.0, 0.0, 0.0, 1.0, 1.0, 0.0, 1.0, 1.0, 0.0, 1.0, 0.0, 0.0, 1.0, 0.0, 0.0, 1.0, 1.0, 0.0, 1.0, 1.0, 1.0, 1.0, 1.0, 0.0, 0.0, 0.0, 1.0, 1.0, 0.0, 0.0, 0.0, 1.0, 1.0, 1.0, 1.0, 0.0, 0.0, 0.0, 1.0, 1.0, 0.0, 0.0, 0.0, 1.0, 1.0, 1.0, 1.0, 0.0, 0.0, 0.0, 1.0, 1.0, 0.0, 0.0, 0.0, 1.0, 0.0, 1.0, 0.0, 0.0, 1.0, 0.0, 0.0, 1.0, 1.0, 0.0, 1.0, 1.0, 0.0, 1.0, 0.0, 0.0, 1.0, 0.0, 0.0, 1.0, 1.0, 0.0, 1.0, 1.0, 0.0, 1.0, 0.0, 0.0, 1.0, 0.0, 0.0, 1.0, 1.0, 0.0, 1.0, 1.0, 1.0, 1.0, 1.0, 0.0, 0.0, 0.0, 1.0, 1.0, 0.0, 0.0, 0.0, 1.0, 1.0, 1.0, 1.0, 0.0, 0.0, 0.0, 1.0, 1.0, 0.0, 0.0, 0.0, 1.0, 1.0, 1.0, 1.0, 0.0, 0.0, 0.0, 1.0, 1.0, 0.0, 0.0, 0.0, 1.0, 0.0, 1.0, 0.0, 0.0, 1.0, 0.0, 0.0, 1.0, 1.0, 0.0, 1.0, 1.0, 0.0, 1.0, 0.0, 0.0, 1.0, 0.0, 0.0, 1.0, 1.0, 0.0, 1.0, 1.0, 0.0, 1.0, 0.0, 0.0, 1.0, 0.0, 0.0, 1.0, 1.0, 0.0, 1.0, 1.0, 1.0, 1.0, 1.0, 0.0, 0.0, 0.0, 1.0, 1.0, 0.0, 0.0, 0.0, 1.0, 1.0, 1.0, 1.0, 0.0, 0.0, 0.0, 1.0, 1.0, 0.0, 0.0, 0.0, 1.0, 1.0, 1.0, 1.0, 0.0, 0.0, 0.0, 1.0, 1.0, 0.0, 0.0, 0.0, 1.0, 0.0, 1.0, 0.0, 0.0, 1.0, 0.0, 0.0, 1.0, 1.0, 0.0, 1.0, 1.0, 0.0, 1.0, 0.0, 0.0, 1.0, 0.0, 0.0, 1.0, 1.0, 0.0, 1.0, 1.0, 0.0, 1.0, 0.0, 0.0, 1.0, 0.0, 0.0, 1.0, 1.0, 0.0, 1.0, 1.0, 1.0, 1.0, 1.0, 0.0, 0.0, 0.0, 1.0, 1.0, 0.0, 0.0, 0.0, 1.0, 1.0, 1.0, 1.0, 0.0, 0.0, 0.0, 1.0, 1.0, 0.0, 0.0, 0.0, 1.0, 1.0, 1.0, 1.0, 0.0, 0.0, 0.0, 1.0, 1.0, 0.0, 0.0, 0.0, 1.0, 0.0, 1.0, 0.0, 0.0, 1.0, 0.0, 0.0, 1.0, 1.0, 0.0, 1.0, 1.0, 0.0, 1.0, 0.0, 0.0, 1.0, 0.0, 0.0, 1.0, 1.0, 0.0, 1.0, 1.0, 0.0, 1.0, 0.0, 0.0, 1.0, 0.0, 0.0, 1.0, 1.0, 0.0, 1.0, 1.0, 1.0, 1.0, 1.0, 0.0, 0.0, 0.0, 1.0, 1.0, 0.0, 0.0, 0.0, 1.0, 1.0, 1.0, 1.0, 0.0, 0.0, 0.0, 1.0, 1.0, 0.0, 0.0, 0.0, 1.0, 1.0, 1.0, 1.0, 0.0, 0.0, 0.0, 1.0, 1.0, 0.0, 0.0, 0.0, 1.0, 0.0, 1.0, 0.0, 0.0, 1.0, 0.0, 0.0, 1.0, 1.0, 0.0, 1.0, 1.0, 0.0, 1.0, 0.0, 0.0, 1.0, 0.0, 0.0, 1.0, 1.0, 0.0, 1.0, 1.0, 0.0, 1.0, 0.0, 0.0, 1.0, 0.0, 0.0, 1.0, 1.0, 0.0, 1.0, 1.0, 1.0, 1.0, 1.0, 0.0, 0.0, 0.0, 1.0, 1.0, 0.0, 0.0, 0.0, 1.0, 1.0, 1.0, 1.0, 0.0, 0.0, 0.0, 1.0, 1.0, 0.0, 0.0, 0.0, 1.0, 1.0, 1.0, 1.0, 0.0, 0.0, 0.0, 1.0, 1.0, 0.0, 0.0, 0.0, 1.0, 0.0, 1.0, 0.0, 0.0, 1.0, 0.0, 0.0, 1.0, 1.0, 0.0, 1.0, 1.0, 0.0, 1.0, 0.0, 0.0, 1.0, 0.0, 0.0, 1.0, 1.0, 0.0, 1.0, 1.0, 0.0, 1.0, 0.0, 0.0, 1.0, 0.0, 0.0, 1.0, 1.0, 0.0, 1.0, 1.0, 1.0, 1.0, 1.0, 0.0, 0.0, 0.0, 1.0, 1.0, 0.0, 0.0, 0.0, 1.0, 1.0, 1.0, 1.0, 0.0, 0.0, 0.0, 1.0, 1.0, 0.0, 0.0, 0.0, 1.0, 1.0, 1.0, 1.0, 0.0, 0.0, 0.0, 1.0, 1.0, 0.0, 0.0, 0.0, 1.0, 0.0, 1.0, 0.0, 0.0, 1.0, 0.0, 0.0, 1.0, 1.0, 0.0, 1.0, 1.0, 0.0, 1.0, 0.0, 0.0, 1.0, 0.0, 0.0, 1.0, 1.0, 0.0, 1.0, 1.0, 0.0, 1.0, 0.0, 0.0, 1.0, 0.0, 0.0, 1.0, 1.0, 0.0, 1.0, 1.0, 1.0, 1.0, 1.0, 0.0, 0.0, 0.0, 1.0, 1.0, 0.0, 0.0, 0.0, 1.0, 1.0, 1.0, 1.0, 0.0, 0.0, 0.0, 1.0, 1.0, 0.0, 0.0, 0.0, 1.0, 1.0, 1.0, 1.0, 0.0, 0.0, 0.0, 1.0, 1.0, 0.0, 0.0, 0.0, 1.0, 0.0, 1.0, 0.0, 0.0, 1.0, 0.0, 0.0, 1.0, 1.0, 0.0, 1.0, 1.0, 0.0, 1.0, 0.0, 0.0, 1.0, 0.0, 0.0, 1.0, 1.0, 0.0, 1.0, 1.0, 0.0, 1.0, 0.0, 0.0, 1.0, 0.0, 0.0, 1.0, 1.0, 0.0, 1.0, 1.0, 1.0, 1.0, 1.0, 0.0, 0.0, 0.0, 1.0, 1.0, 0.0, 0.0, 0.0, 1.0, 1.0, 1.0, 1.0, 0.0, 0.0, 0.0, 1.0, 1.0, 0.0, 0.0, 0.0, 1.0, 1.0, 1.0, 1.0, 0.0, 0.0, 0.0, 1.0, 1.0, 0.0, 0.0, 0.0, 1.0, 0.0, 1.0, 0.0, 0.0, 1.0, 0.0, 0.0, 1.0, 1.0, 0.0, 1.0, 1.0, 0.0, 1.0, 0.0, 0.0, 1.0, 0.0, 0.0, 1.0, 1.0, 0.0, 1.0, 1.0, 0.0, 1.0, 0.0, 0.0, 1.0, 0.0, 0.0, 1.0, 1.0, 0.0, 1.0, 1.0, 1.0, 1.0, 1.0, 0.0, 0.0, 0.0, 1.0, 1.0, 0.0, 0.0, 0.0, 1.0, 1.0, 1.0, 1.0, 0.0, 0.0, 0.0, 1.0, 1.0, 0.0, 0.0, 0.0, 1.0, 1.0, 1.0, 1.0, 0.0, 0.0, 0.0, 1.0, 1.0, 0.0, 0.0, 0.0, 1.0, 0.0, 1.0, 0.0, 0.0, 1.0, 0.0, 0.0, 1.0, 1.0, 0.0, 1.0, 1.0, 0.0, 1.0, 0.0, 0.0, 1.0, 0.0, 0.0, 1.0, 1.0, 0.0, 1.0, 1.0, 0.0, 1.0, 0.0, 0.0, 1.0, 0.0, 0.0, 1.0, 1.0, 0.0, 1.0, 1.0, 1.0, 1.0, 1.0, 0.0, 0.0, 0.0, 1.0, 1.0, 0.0, 0.0, 0.0, 1.0, 1.0, 1.0, 1.0, 0.0, 0.0, 0.0, 1.0, 1.0, 0.0, 0.0, 0.0, 1.0, 1.0, 1.0, 0.0, 1.0, 0.0, 0.0, 1.0, 1.0, 0.0, 0.0, 1.0, 0.0, 1.0, 0.0, 0.0, 0.0, 0.0, 1.0, 1.0, 0.0, 0.0, 1.0, 1.0, 1.0, 0.0, 1.0, 0.0, 0.0, 1.0, 0.0, 0.0, 1.0, 1.0, 0.0, 1.0, 1.0, 0.0, 1.0, 0.0, 0.0, 1.0, 0.0, 0.0, 1.0, 1.0, 0.0, 1.0, 1.0, 1.0, 1.0, 1.0, 0.0, 0.0, 0.0, 1.0, 1.0, 0.0, 0.0, 0.0, 1.0, 1.0, 1.0, 1.0, 0.0, 0.0, 0.0, 1.0, 1.0, 0.0, 0.0, 0.0, 1.0, 1.0, 1.0, 0.0, 1.0, 0.0, 0.0, 1.0, 1.0, 0.0, 0.0, 1.0, 0.0, 1.0, 0.0, 0.0, 0.0, 0.0, 1.0, 1.0, 0.0, 0.0, 1.0, 1.0, 1.0, 0.0, 1.0, 0.0, 0.0, 1.0, 0.0, 0.0, 1.0, 1.0, 0.0, 1.0, 1.0, 0.0, 1.0, 0.0, 0.0, 1.0, 0.0, 0.0, 1.0, 1.0, 0.0, 1.0, 1.0, 1.0, 1.0, 1.0, 0.0, 0.0, 0.0, 1.0, 1.0, 0.0, 0.0, 0.0, 1.0, 1.0, 1.0, 1.0, 0.0, 0.0, 0.0, 1.0, 1.0, 0.0, 0.0, 0.0, 1.0, 1.0, 1.0, 0.0, 1.0, 0.0, 0.0, 1.0, 1.0, 0.0, 0.0, 1.0, 0.0, 1.0, 0.0, 0.0, 0.0, 0.0, 1.0, 1.0, 0.0, 0.0, 1.0, 1.0, 1.0, 0.0, 1.0, 0.0, 0.0, 1.0, 0.0, 0.0, 1.0, 1.0, 0.0, 1.0, 1.0, 0.0, 1.0, 0.0, 0.0, 1.0, 0.0, 0.0, 1.0, 1.0, 0.0, 1.0, 1.0, 1.0, 1.0, 1.0, 0.0, 0.0, 0.0, 1.0, 1.0, 0.0, 0.0, 0.0, 1.0, 1.0, 1.0, 1.0, 0.0, 0.0, 0.0, 1.0, 1.0, 0.0, 0.0, 0.0, 1.0, 1.0, 1.0, 0.0, 1.0, 0.0, 0.0, 1.0, 1.0, 0.0, 0.0, 1.0, 0.0, 1.0, 0.0, 0.0, 0.0, 0.0, 1.0, 1.0, 0.0, 0.0, 1.0, 1.0, 1.0, 0.0, 1.0, 0.0, 0.0, 1.0, 0.0, 0.0, 1.0, 1.0, 0.0, 1.0, 1.0, 0.0, 1.0, 0.0, 0.0, 1.0, 0.0, 0.0, 1.0, 1.0, 0.0, 1.0, 1.0, 1.0, 1.0, 1.0, 0.0, 0.0, 0.0, 1.0, 1.0, 0.0, 0.0, 0.0, 1.0, 1.0, 1.0, 1.0, 0.0, 0.0, 0.0, 1.0, 1.0, 0.0, 0.0, 0.0, 1.0, 1.0, 1.0, 0.0, 1.0, 0.0, 0.0, 1.0, 1.0, 0.0, 0.0, 1.0, 0.0, 1.0, 0.0, 0.0, 0.0, 0.0, 1.0, 1.0, 0.0, 0.0, 1.0, 1.0, 1.0, 0.0, 1.0, 0.0, 0.0, 1.0, 0.0, 0.0, 1.0, 1.0, 0.0, 1.0, 1.0, 0.0, 1.0, 0.0, 0.0, 1.0, 0.0, 0.0, 1.0, 1.0, 0.0, 1.0, 1.0, 1.0, 1.0, 1.0, 0.0, 0.0, 0.0, 1.0, 1.0, 0.0, 0.0, 0.0, 1.0, 1.0, 1.0, 1.0, 0.0, 0.0, 0.0, 1.0, 1.0, 0.0, 0.0, 0.0, 1.0, 1.0, 1.0, 0.0, 1.0, 0.0, 0.0, 1.0, 1.0, 0.0, 0.0, 1.0, 0.0, 1.0, 0.0, 0.0, 0.0, 0.0, 1.0, 1.0, 0.0, 0.0, 1.0, 1.0, 1.0, 0.0, 1.0, 0.0, 0.0, 1.0, 0.0, 0.0, 1.0, 1.0, 0.0, 1.0, 1.0, 0.0, 1.0, 0.0, 0.0, 1.0, 0.0, 0.0, 1.0, 1.0, 0.0, 1.0, 1.0, 1.0, 1.0, 1.0, 0.0, 0.0, 0.0, 1.0, 1.0, 0.0, 0.0, 0.0, 1.0, 1.0, 1.0, 1.0, 0.0, 0.0, 0.0, 1.0, 1.0, 0.0, 0.0, 0.0, 1.0, 1.0, 1.0, 0.0, 1.0, 0.0, 0.0, 1.0, 1.0, 0.0, 0.0, 1.0, 0.0, 1.0, 0.0, 0.0, 0.0, 0.0, 1.0, 1.0, 0.0, 0.0, 1.0, 1.0, 1.0, 0.0, 1.0, 0.0, 0.0, 1.0, 0.0, 0.0, 1.0, 1.0, 0.0, 1.0, 1.0, 0.0, 1.0, 0.0, 0.0, 1.0, 0.0, 0.0, 1.0, 1.0, 0.0, 1.0, 1.0, 1.0, 1.0, 1.0, 0.0, 0.0, 0.0, 1.0, 1.0, 0.0, 0.0, 0.0, 1.0, 1.0, 1.0, 1.0, 0.0, 0.0, 0.0, 1.0, 1.0, 0.0, 0.0, 0.0, 1.0, 1.0, 1.0, 0.0, 1.0, 0.0, 0.0, 1.0, 1.0, 0.0, 0.0, 1.0, 0.0, 1.0, 0.0, 0.0, 0.0, 0.0, 1.0, 1.0, 0.0, 0.0, 1.0, 1.0, 1.0, 0.0, 1.0, 0.0, 0.0, 1.0, 0.0, 0.0, 1.0, 1.0, 0.0, 1.0, 1.0, 0.0, 1.0, 0.0, 0.0, 1.0, 0.0, 0.0, 1.0, 1.0, 0.0, 1.0, 1.0, 1.0, 1.0, 1.0, 0.0, 0.0, 0.0, 1.0, 1.0, 0.0, 0.0, 0.0, 1.0, 1.0, 1.0, 1.0, 0.0, 0.0, 0.0, 1.0, 1.0, 0.0, 0.0, 0.0, 1.0, 1.0, 1.0, 0.0, 1.0, 0.0, 0.0, 1.0, 1.0, 0.0, 0.0, 1.0, 0.0, 1.0, 0.0, 0.0, 0.0, 0.0, 1.0, 1.0, 0.0, 0.0, 1.0, 1.0, 1.0, 0.0, 1.0, 0.0, 0.0, 1.0, 0.0, 0.0, 1.0, 1.0, 0.0, 1.0, 1.0, 0.0, 1.0, 0.0, 0.0, 1.0, 0.0, 0.0, 1.0, 1.0, 0.0, 1.0, 1.0, 1.0, 1.0, 1.0, 0.0, 0.0, 0.0, 1.0, 1.0, 0.0, 0.0, 0.0, 1.0, 1.0, 1.0, 1.0, 0.0, 0.0, 0.0, 1.0, 1.0, 0.0, 0.0, 0.0, 1.0, 1.0, 1.0, 0.0, 1.0, 0.0, 0.0, 1.0, 1.0, 0.0, 0.0, 1.0, 0.0, 1.0, 0.0, 0.0, 0.0, 0.0, 1.0, 1.0, 0.0, 0.0, 1.0, 1.0, 1.0, 0.0, 1.0, 0.0, 0.0, 1.0, 0.0, 0.0, 1.0, 1.0, 0.0, 1.0, 1.0, 0.0, 1.0, 0.0, 0.0, 1.0, 0.0, 0.0, 1.0, 1.0, 0.0, 1.0, 1.0, 1.0, 1.0, 1.0, 0.0, 0.0, 0.0, 1.0, 1.0, 0.0, 0.0, 0.0, 1.0, 1.0, 1.0, 1.0, 0.0, 0.0, 0.0, 1.0, 1.0, 0.0, 0.0, 0.0, 1.0, 1.0, 1.0, 0.0, 1.0, 0.0, 0.0, 1.0, 1.0, 0.0, 0.0, 1.0, 0.0, 1.0, 0.0, 0.0, 0.0, 0.0, 1.0, 1.0, 0.0, 0.0, 1.0, 1.0, 1.0, 0.0, 1.0, 0.0, 0.0, 1.0, 0.0, 0.0, 1.0, 1.0, 0.0, 1.0, 1.0, 0.0, 1.0, 0.0, 0.0, 1.0, 0.0, 0.0, 1.0, 1.0, 0.0, 1.0, 1.0, 1.0, 1.0, 1.0, 0.0, 0.0, 0.0, 1.0, 1.0, 0.0, 0.0, 0.0, 1.0, 1.0, 1.0, 1.0, 0.0, 0.0, 0.0, 1.0, 1.0, 0.0, 0.0, 0.0, 1.0, 1.0, 1.0, 0.0, 1.0, 0.0, 0.0, 1.0, 1.0, 0.0, 0.0, 1.0, 0.0, 1.0, 0.0, 0.0, 0.0, 0.0, 1.0, 1.0, 0.0, 0.0, 1.0, 1.0, 1.0, 0.0, 1.0, 0.0, 0.0, 1.0, 0.0, 0.0, 1.0, 1.0, 0.0, 1.0, 1.0, 0.0, 1.0, 0.0, 0.0, 1.0, 0.0, 0.0, 1.0, 1.0, 0.0, 1.0, 1.0, 1.0, 1.0, 1.0, 0.0, 0.0, 0.0, 1.0, 1.0, 0.0, 0.0, 0.0, 1.0, 1.0, 1.0, 1.0, 0.0, 0.0, 0.0, 1.0, 1.0, 0.0, 0.0, 0.0, 1.0, 1.0, 1.0, 0.0, 1.0, 0.0, 0.0, 1.0, 1.0, 0.0, 0.0, 1.0, 0.0, 1.0, 0.0, 0.0, 0.0, 0.0, 1.0, 1.0, 0.0, 0.0, 1.0, 1.0, 1.0, 0.0, 1.0, 0.0, 0.0, 1.0, 0.0, 0.0, 1.0, 1.0, 0.0, 1.0, 1.0, 0.0, 1.0, 0.0, 0.0, 1.0, 0.0, 0.0, 1.0, 1.0, 0.0, 1.0, 1.0, 1.0, 1.0, 1.0, 0.0, 0.0, 0.0, 1.0, 1.0, 0.0, 0.0, 0.0, 1.0, 1.0, 1.0, 1.0, 0.0, 0.0, 0.0, 1.0, 1.0, 0.0, 0.0, 0.0, 1.0, 1.0, 1.0, 0.0, 1.0, 0.0, 0.0, 1.0, 1.0, 0.0, 0.0, 1.0, 0.0, 1.0, 0.0, 0.0, 0.0, 0.0, 1.0, 1.0, 0.0, 0.0, 1.0, 1.0, 1.0, 0.0, 1.0, 0.0, 0.0, 1.0, 0.0, 0.0, 1.0, 1.0, 0.0, 1.0, 1.0, 0.0, 1.0, 0.0, 0.0, 1.0, 0.0, 0.0, 1.0, 1.0, 0.0, 1.0, 1.0, 1.0, 1.0, 1.0, 0.0, 0.0, 0.0, 1.0, 1.0, 0.0, 0.0, 0.0, 1.0, 1.0, 1.0, 1.0, 0.0, 0.0, 0.0, 1.0, 1.0, 0.0, 0.0, 0.0, 1.0, 1.0, 1.0, 0.0, 1.0, 0.0, 0.0, 1.0, 1.0, 0.0, 0.0, 1.0, 0.0, 1.0, 0.0, 0.0, 0.0, 0.0, 1.0, 1.0, 0.0, 0.0, 1.0, 1.0, 1.0, 0.0, 1.0, 0.0, 0.0, 1.0, 0.0, 0.0, 1.0, 1.0, 0.0, 1.0, 1.0, 0.0, 1.0, 0.0, 0.0, 1.0, 0.0, 0.0, 1.0, 1.0, 0.0, 1.0, 1.0, 1.0, 1.0, 1.0, 0.0, 0.0, 0.0, 1.0, 1.0, 0.0, 0.0, 0.0, 1.0, 1.0, 1.0, 1.0, 0.0, 0.0, 0.0, 1.0, 1.0, 0.0, 0.0, 0.0, 1.0, 1.0, 1.0, 0.0, 1.0, 0.0, 0.0, 1.0, 1.0, 0.0, 0.0, 1.0, 0.0, 1.0, 0.0, 0.0, 0.0, 0.0, 1.0, 1.0, 0.0, 0.0, 1.0, 1.0, 1.0, 0.0, 1.0, 0.0, 0.0, 1.0, 0.0, 0.0, 1.0, 1.0, 0.0, 1.0, 1.0, 0.0, 1.0, 0.0, 0.0, 1.0, 0.0, 0.0, 1.0, 1.0, 0.0, 1.0, 1.0, 1.0, 1.0, 1.0, 0.0, 0.0, 0.0, 1.0, 1.0, 0.0, 0.0, 0.0, 1.0, 1.0, 1.0, 1.0, 0.0, 0.0, 0.0, 1.0, 1.0, 0.0, 0.0, 0.0, 1.0, 1.0, 1.0, 0.0, 1.0, 0.0, 0.0, 1.0, 1.0, 0.0, 0.0, 1.0, 0.0, 1.0, 0.0, 0.0, 0.0, 0.0, 1.0, 1.0, 0.0, 0.0, 1.0, 1.0, 1.0, 0.0, 1.0, 0.0, 0.0, 1.0, 0.0, 0.0, 1.0, 1.0, 0.0, 1.0, 1.0, 0.0, 1.0, 0.0, 0.0, 1.0, 0.0, 0.0, 1.0, 1.0, 0.0, 1.0, 1.0, 1.0, 1.0, 1.0, 0.0, 0.0, 0.0, 1.0, 1.0, 0.0, 0.0, 0.0, 1.0, 1.0, 1.0, 1.0, 0.0, 0.0, 0.0, 1.0, 1.0, 0.0, 0.0, 0.0, 1.0, 1.0, 1.0, 0.0, 1.0, 0.0, 0.0, 1.0, 1.0, 0.0, 0.0, 1.0, 0.0, 1.0, 0.0, 0.0, 0.0, 0.0, 1.0, 1.0, 0.0, 0.0, 1.0, 1.0, 1.0, 0.0, 1.0, 0.0, 0.0, 1.0, 0.0, 0.0, 1.0, 1.0, 0.0, 1.0, 1.0, 0.0, 1.0, 0.0, 0.0, 1.0, 0.0, 0.0, 1.0, 1.0, 0.0, 1.0, 1.0, 1.0, 1.0, 1.0, 0.0, 0.0, 0.0, 1.0, 1.0, 0.0, 0.0, 0.0, 1.0, 1.0, 1.0, 1.0, 0.0, 0.0, 0.0, 1.0, 1.0, 0.0, 0.0, 0.0, 1.0, 1.0, 1.0, 1.0, 0.0, 0.0, 0.0, 1.0, 1.0, 0.0, 0.0, 0.0, 1.0, 0.0, 1.0, 0.0, 0.0, 1.0, 0.0, 0.0, 1.0, 1.0, 0.0, 1.0, 1.0, 0.0, 1.0, 0.0, 0.0, 1.0, 0.0, 0.0, 1.0, 1.0, 0.0, 1.0, 1.0, 0.0, 1.0, 0.0, 0.0, 1.0, 0.0, 0.0, 1.0, 1.0, 0.0, 1.0, 1.0, 1.0, 1.0, 1.0, 0.0, 0.0, 0.0, 1.0, 1.0, 0.0, 0.0, 0.0, 1.0, 1.0, 1.0, 1.0, 0.0, 0.0, 0.0, 1.0, 1.0, 0.0, 0.0, 0.0, 1.0, 1.0, 1.0, 1.0, 0.0, 0.0, 0.0, 1.0, 1.0, 0.0, 0.0, 0.0, 1.0, 0.0, 1.0, 0.0, 0.0, 1.0, 0.0, 0.0, 1.0, 1.0, 0.0, 1.0, 1.0, 0.0, 1.0, 0.0, 0.0, 1.0, 0.0, 0.0, 1.0, 1.0, 0.0, 1.0, 1.0, 0.0, 1.0, 0.0, 0.0, 1.0, 0.0, 0.0, 1.0, 1.0, 0.0, 1.0, 1.0, 1.0, 1.0, 1.0, 0.0, 0.0, 0.0, 1.0, 1.0, 0.0, 0.0, 0.0, 1.0, 1.0, 1.0, 1.0, 0.0, 0.0, 0.0, 1.0, 1.0, 0.0, 0.0, 0.0, 1.0, 1.0, 1.0, 1.0, 0.0, 0.0, 0.0, 1.0, 1.0, 0.0, 0.0, 0.0, 1.0, 0.0, 1.0, 0.0, 0.0, 1.0, 0.0, 0.0, 1.0, 1.0, 0.0, 1.0, 1.0, 0.0, 1.0, 0.0, 0.0, 1.0, 0.0, 0.0, 1.0, 1.0, 0.0, 1.0, 1.0, 0.0, 1.0, 0.0, 0.0, 1.0, 0.0, 0.0, 1.0, 1.0, 0.0, 1.0, 1.0, 1.0, 1.0, 1.0, 0.0, 0.0, 0.0, 1.0, 1.0, 0.0, 0.0, 0.0, 1.0, 1.0, 1.0, 1.0, 0.0, 0.0, 0.0, 1.0, 1.0, 0.0, 0.0, 0.0, 1.0, 1.0, 1.0, 1.0, 0.0, 0.0, 0.0, 1.0, 1.0, 0.0, 0.0, 0.0, 1.0, 0.0, 1.0, 0.0, 0.0, 1.0, 0.0, 0.0, 1.0, 1.0, 0.0, 1.0, 1.0, 0.0, 1.0, 0.0, 0.0, 1.0, 0.0, 0.0, 1.0, 1.0, 0.0, 1.0, 1.0, 0.0, 1.0, 0.0, 0.0, 1.0, 0.0, 0.0, 1.0, 1.0, 0.0, 1.0, 1.0, 1.0, 1.0, 1.0, 0.0, 0.0, 0.0, 1.0, 1.0, 0.0, 0.0, 0.0, 1.0, 1.0, 1.0, 1.0, 0.0, 0.0, 0.0, 1.0, 1.0, 0.0, 0.0, 0.0, 1.0, 1.0, 1.0, 1.0, 0.0, 0.0, 0.0, 1.0, 1.0, 0.0, 0.0, 0.0, 1.0, 0.0, 1.0, 0.0, 0.0, 1.0, 0.0, 0.0, 1.0, 1.0, 0.0, 1.0, 1.0, 0.0, 1.0, 0.0, 0.0, 1.0, 0.0, 0.0, 1.0, 1.0, 0.0, 1.0, 1.0, 0.0, 1.0, 0.0, 0.0, 1.0, 0.0, 0.0, 1.0, 1.0, 0.0, 1.0, 1.0, 1.0, 1.0, 1.0, 0.0, 0.0, 0.0, 1.0, 1.0, 0.0, 0.0, 0.0, 1.0, 1.0, 1.0, 1.0, 0.0, 0.0, 0.0, 1.0, 1.0, 0.0, 0.0, 0.0, 1.0, 1.0, 1.0, 1.0, 0.0, 0.0, 0.0, 1.0, 1.0, 0.0, 0.0, 0.0, 1.0, 0.0, 1.0, 0.0, 0.0, 1.0, 0.0, 0.0, 1.0, 1.0, 0.0, 1.0, 1.0, 0.0, 1.0, 0.0, 0.0, 1.0, 0.0, 0.0, 1.0, 1.0, 0.0, 1.0, 1.0, 0.0, 1.0, 0.0, 0.0, 1.0, 0.0, 0.0, 1.0, 1.0, 0.0, 1.0, 1.0, 1.0, 1.0, 1.0, 0.0, 0.0, 0.0, 1.0, 1.0, 0.0, 0.0, 0.0, 1.0, 1.0, 1.0, 1.0, 0.0, 0.0, 0.0, 1.0, 1.0, 0.0, 0.0, 0.0, 1.0, 1.0, 1.0, 1.0, 0.0, 0.0, 0.0, 1.0, 1.0, 0.0, 0.0, 0.0, 1.0, 0.0, 1.0, 0.0, 0.0, 1.0, 0.0, 0.0, 1.0, 1.0, 0.0, 1.0, 1.0, 0.0, 1.0, 0.0, 0.0, 1.0, 0.0, 0.0, 1.0, 1.0, 0.0, 1.0, 1.0, 0.0, 1.0, 0.0, 0.0, 1.0, 0.0, 0.0, 1.0, 1.0, 0.0, 1.0, 1.0, 1.0, 1.0, 1.0, 0.0, 0.0, 0.0, 1.0, 1.0, 0.0, 0.0, 0.0, 1.0, 1.0, 1.0, 1.0, 0.0, 0.0, 0.0, 1.0, 1.0, 0.0, 0.0, 0.0, 1.0, 1.0, 1.0, 1.0, 0.0, 0.0, 0.0, 1.0, 1.0, 0.0, 0.0, 0.0, 1.0, 0.0, 1.0, 0.0, 0.0, 1.0, 0.0, 0.0, 1.0, 1.0, 0.0, 1.0, 1.0, 0.0, 1.0, 0.0, 0.0, 1.0, 0.0, 0.0, 1.0, 1.0, 0.0, 1.0, 1.0, 0.0, 1.0, 0.0, 0.0, 1.0, 0.0, 0.0, 1.0, 1.0, 0.0, 1.0, 1.0, 1.0, 1.0, 1.0, 0.0, 0.0, 0.0, 1.0, 1.0, 0.0, 0.0, 0.0, 1.0, 1.0, 1.0, 1.0, 0.0, 0.0, 0.0, 1.0, 1.0, 0.0, 0.0, 0.0, 1.0, 1.0, 1.0, 1.0, 0.0, 0.0, 0.0, 1.0, 1.0, 0.0, 0.0, 0.0, 1.0, 0.0, 1.0, 0.0, 0.0, 1.0, 0.0, 0.0, 1.0, 1.0, 0.0, 1.0, 1.0, 0.0, 1.0, 0.0, 0.0, 1.0, 0.0, 0.0, 1.0, 1.0, 0.0, 1.0, 1.0, 0.0, 1.0, 0.0, 0.0, 1.0, 0.0, 0.0, 1.0, 1.0, 0.0, 1.0, 1.0, 1.0, 1.0, 1.0, 0.0, 0.0, 0.0, 1.0, 1.0, 0.0, 0.0, 0.0, 1.0, 1.0, 1.0, 1.0, 0.0, 0.0, 0.0, 1.0, 1.0, 0.0, 0.0, 0.0, 1.0, 1.0, 1.0, 1.0, 0.0, 0.0, 0.0, 1.0, 1.0, 0.0, 0.0, 0.0, 1.0, 0.0, 1.0, 0.0, 0.0, 1.0, 0.0, 0.0, 1.0, 1.0, 0.0, 1.0, 1.0, 0.0, 1.0, 0.0, 0.0, 1.0, 0.0, 0.0, 1.0, 1.0, 0.0, 1.0, 1.0, 0.0, 1.0, 0.0, 0.0, 1.0, 0.0, 0.0, 1.0, 1.0, 0.0, 1.0, 1.0, 1.0, 1.0, 1.0, 0.0, 0.0, 0.0, 1.0, 1.0, 0.0, 0.0, 0.0, 1.0, 1.0, 1.0, 1.0, 0.0, 0.0, 0.0, 1.0, 1.0, 0.0, 0.0, 0.0, 1.0, 1.0, 1.0, 1.0, 0.0, 0.0, 0.0, 1.0, 1.0, 0.0, 0.0, 0.0, 1.0, 0.0, 1.0, 0.0, 0.0, 1.0, 0.0, 0.0, 1.0, 1.0, 0.0, 1.0, 1.0, 0.0, 1.0, 0.0, 0.0, 1.0, 0.0, 0.0, 1.0, 1.0, 0.0, 1.0, 1.0, 0.0, 1.0, 0.0, 0.0, 1.0, 0.0, 0.0, 1.0, 1.0, 0.0, 1.0, 1.0, 1.0, 1.0, 1.0, 0.0, 0.0, 0.0, 1.0, 1.0, 0.0, 0.0, 0.0, 1.0, 1.0, 1.0, 1.0, 0.0, 0.0, 0.0, 1.0, 1.0, 0.0, 0.0, 0.0, 1.0, 1.0, 1.0, 1.0, 0.0, 0.0, 0.0, 1.0, 1.0, 0.0, 0.0, 0.0, 1.0, 0.0, 1.0, 0.0, 0.0, 1.0, 0.0, 0.0, 1.0, 1.0, 0.0, 1.0, 1.0, 0.0, 1.0, 0.0, 0.0, 1.0, 0.0, 0.0, 1.0, 1.0, 0.0, 1.0, 1.0, 0.0, 1.0, 0.0, 0.0, 1.0, 0.0, 0.0, 1.0, 1.0, 0.0, 1.0, 1.0, 1.0, 1.0, 1.0, 0.0, 0.0, 0.0, 1.0, 1.0, 0.0, 0.0, 0.0, 1.0, 1.0, 1.0, 1.0, 0.0, 0.0, 0.0, 1.0, 1.0, 0.0, 0.0, 0.0, 1.0, 1.0, 1.0, 1.0, 0.0, 0.0, 0.0, 1.0, 1.0, 0.0, 0.0, 0.0, 1.0, 0.0, 1.0, 0.0, 0.0, 1.0, 0.0, 0.0, 1.0, 1.0, 0.0, 1.0, 1.0, 0.0, 1.0, 0.0, 0.0, 1.0, 0.0, 0.0, 1.0, 1.0, 0.0, 1.0, 1.0, 0.0, 1.0, 0.0, 0.0, 1.0, 0.0, 0.0, 1.0, 1.0, 0.0, 1.0, 1.0, 1.0, 1.0, 1.0, 0.0, 0.0, 0.0, 1.0, 1.0, 0.0, 0.0, 0.0, 1.0, 1.0, 1.0, 1.0, 0.0, 0.0, 0.0, 1.0, 1.0, 0.0, 0.0, 0.0, 1.0, 1.0, 1.0, 1.0, 0.0, 0.0, 0.0, 1.0, 1.0, 0.0, 0.0, 0.0, 1.0, 0.0, 1.0, 0.0, 0.0, 1.0, 0.0, 0.0, 1.0, 1.0, 0.0, 1.0, 1.0, 0.0, 1.0, 0.0, 0.0, 1.0, 0.0, 0.0, 1.0, 1.0, 0.0, 1.0, 1.0, 0.0, 1.0, 0.0, 0.0, 1.0, 0.0, 0.0, 1.0, 1.0, 0.0, 1.0, 1.0, 1.0, 1.0, 1.0, 0.0, 0.0, 0.0, 1.0, 1.0, 0.0, 0.0, 0.0, 1.0, 1.0, 1.0, 1.0, 0.0, 0.0, 0.0, 1.0, 1.0, 0.0, 0.0, 0.0, 1.0, 1.0, 1.0, 1.0, 0.0, 0.0, 0.0, 1.0, 1.0, 0.0, 0.0, 0.0, 1.0, 0.0, 1.0, 0.0, 0.0, 1.0, 0.0, 0.0, 1.0, 1.0, 0.0, 1.0, 1.0, 0.0, 1.0, 0.0, 0.0, 1.0, 0.0, 0.0, 1.0, 1.0, 0.0, 1.0, 1.0, 0.0, 1.0, 0.0, 0.0, 1.0, 0.0, 0.0, 1.0, 1.0, 0.0, 1.0, 1.0, 1.0, 1.0, 1.0, 0.0, 0.0, 0.0, 1.0, 1.0, 0.0, 0.0, 0.0, 1.0, 1.0, 1.0, 1.0, 0.0, 0.0, 0.0, 1.0, 1.0, 0.0, 0.0, 0.0, 1.0, 1.0, 1.0, 1.0, 0.0, 0.0, 0.0, 1.0, 1.0, 0.0, 0.0, 0.0, 1.0, 0.0, 1.0, 0.0, 0.0, 1.0, 0.0, 0.0, 1.0, 1.0, 0.0, 1.0, 1.0, 0.0, 1.0, 0.0, 0.0, 1.0, 0.0, 0.0, 1.0, 1.0, 0.0, 1.0, 1.0, 0.0, 1.0, 0.0, 0.0, 1.0, 0.0, 0.0, 1.0, 1.0, 0.0, 1.0, 1.0, 1.0, 1.0, 1.0, 0.0, 0.0, 0.0, 1.0, 1.0, 0.0, 0.0, 0.0, 1.0, 1.0, 1.0, 1.0, 0.0, 0.0, 0.0, 1.0, 1.0, 0.0, 0.0, 0.0, 1.0, 1.0, 1.0, 1.0, 0.0, 0.0, 0.0, 1.0, 1.0, 0.0, 0.0, 0.0, 1.0, 0.0, 1.0, 0.0, 0.0, 1.0, 0.0, 0.0, 1.0, 1.0, 0.0, 1.0, 1.0, 0.0, 1.0, 0.0, 0.0, 1.0, 0.0, 0.0, 1.0, 1.0, 0.0, 1.0, 1.0, 0.0, 1.0, 0.0, 0.0, 1.0, 0.0, 0.0, 1.0, 1.0, 0.0, 1.0, 1.0, 1.0, 1.0, 1.0, 0.0, 0.0, 0.0, 1.0, 1.0, 0.0, 0.0, 0.0, 1.0, 1.0, 1.0, 1.0, 0.0, 0.0, 0.0, 1.0, 1.0, 0.0, 0.0, 0.0, 1.0, 1.0, 1.0, 1.0, 0.0, 0.0, 0.0, 1.0, 1.0, 0.0, 0.0, 0.0, 1.0, 0.0, 1.0, 0.0, 0.0, 1.0, 0.0, 0.0, 1.0, 1.0, 0.0, 1.0, 1.0, 0.0, 1.0, 0.0, 0.0, 1.0, 0.0, 0.0, 1.0, 1.0, 0.0, 1.0, 1.0, 0.0, 1.0, 0.0, 0.0, 1.0, 0.0, 0.0, 1.0, 1.0, 0.0, 1.0, 1.0, 1.0, 1.0, 1.0, 0.0, 0.0, 0.0, 1.0, 1.0, 0.0, 0.0, 0.0, 1.0, 1.0, 1.0, 1.0, 0.0, 0.0, 0.0, 1.0, 1.0, 0.0, 0.0, 0.0, 1.0, 1.0, 1.0, 0.0, 1.0, 0.0, 0.0, 1.0, 1.0, 0.0, 0.0, 1.0, 0.0, 1.0, 0.0, 0.0, 0.0, 0.0, 1.0, 1.0, 0.0, 0.0, 1.0, 1.0, 1.0, 0.0, 1.0, 0.0, 0.0, 1.0, 0.0, 0.0, 1.0, 1.0, 0.0, 1.0, 1.0, 0.0, 1.0, 0.0, 0.0, 1.0, 0.0, 0.0, 1.0, 1.0, 0.0, 1.0, 1.0, 1.0, 1.0, 1.0, 0.0, 0.0, 0.0, 1.0, 1.0, 0.0, 0.0, 0.0, 1.0, 1.0, 1.0, 1.0, 0.0, 0.0, 0.0, 1.0, 1.0, 0.0, 0.0, 0.0, 1.0, 1.0, 1.0, 0.0, 1.0, 0.0, 0.0, 1.0, 1.0, 0.0, 0.0, 1.0, 0.0, 1.0, 0.0, 0.0, 0.0, 0.0, 1.0, 1.0, 0.0, 0.0, 1.0, 1.0, 1.0, 0.0, 1.0, 0.0, 0.0, 1.0, 0.0, 0.0, 1.0, 1.0, 0.0, 1.0, 1.0, 0.0, 1.0, 0.0, 0.0, 1.0, 0.0, 0.0, 1.0, 1.0, 0.0, 1.0, 1.0, 1.0, 1.0, 1.0, 0.0, 0.0, 0.0, 1.0, 1.0, 0.0, 0.0, 0.0, 1.0, 1.0, 1.0, 1.0, 0.0, 0.0, 0.0, 1.0, 1.0, 0.0, 0.0, 0.0, 1.0, 1.0, 1.0, 0.0, 1.0, 0.0, 0.0, 1.0, 1.0, 0.0, 0.0, 1.0, 0.0, 1.0, 0.0, 0.0, 0.0, 0.0, 1.0, 1.0, 0.0, 0.0, 1.0, 1.0, 1.0, 0.0, 1.0, 0.0, 0.0, 1.0, 0.0, 0.0, 1.0, 1.0, 0.0, 1.0, 1.0, 0.0, 1.0, 0.0, 0.0, 1.0, 0.0, 0.0, 1.0, 1.0, 0.0, 1.0, 1.0, 1.0, 1.0, 1.0, 0.0, 0.0, 0.0, 1.0, 1.0, 0.0, 0.0, 0.0, 1.0, 1.0, 1.0, 1.0, 0.0, 0.0, 0.0, 1.0, 1.0, 0.0, 0.0, 0.0, 1.0, 1.0, 1.0, 0.0, 1.0, 0.0, 0.0, 1.0, 1.0, 0.0, 0.0, 1.0, 0.0, 1.0, 0.0, 0.0, 0.0, 0.0, 1.0, 1.0, 0.0, 0.0, 1.0, 1.0, 1.0, 0.0, 1.0, 0.0, 0.0, 1.0, 0.0, 0.0, 1.0, 1.0, 0.0, 1.0, 1.0, 0.0, 1.0, 0.0, 0.0, 1.0, 0.0, 0.0, 1.0, 1.0, 0.0, 1.0, 1.0, 1.0, 1.0, 1.0, 0.0, 0.0, 0.0, 1.0, 1.0, 0.0, 0.0, 0.0, 1.0, 1.0, 1.0, 1.0, 0.0, 0.0, 0.0, 1.0, 1.0, 0.0, 0.0, 0.0, 1.0, 1.0, 1.0, 0.0, 1.0, 0.0, 0.0, 1.0, 1.0, 0.0, 0.0, 1.0, 0.0, 1.0, 0.0, 0.0, 0.0, 0.0, 1.0, 1.0, 0.0, 0.0, 1.0, 1.0, 1.0, 0.0, 1.0, 0.0, 0.0, 1.0, 0.0, 0.0, 1.0, 1.0, 0.0, 1.0, 1.0, 0.0, 1.0, 0.0, 0.0, 1.0, 0.0, 0.0, 1.0, 1.0, 0.0, 1.0, 1.0, 1.0, 1.0, 1.0, 0.0, 0.0, 0.0, 1.0, 1.0, 0.0, 0.0, 0.0, 1.0, 1.0, 1.0, 1.0, 0.0, 0.0, 0.0, 1.0, 1.0, 0.0, 0.0, 0.0, 1.0, 1.0, 1.0, 0.0, 1.0, 0.0, 0.0, 1.0, 1.0, 0.0, 0.0, 1.0, 0.0, 1.0, 0.0, 0.0, 0.0, 0.0, 1.0, 1.0, 0.0, 0.0, 1.0, 1.0, 1.0, 0.0, 1.0, 0.0, 0.0, 1.0, 0.0, 0.0, 1.0, 1.0, 0.0, 1.0, 1.0, 0.0, 1.0, 0.0, 0.0, 1.0, 0.0, 0.0, 1.0, 1.0, 0.0, 1.0, 1.0, 1.0, 1.0, 1.0, 0.0, 0.0, 0.0, 1.0, 1.0, 0.0, 0.0, 0.0, 1.0, 1.0, 1.0, 1.0, 0.0, 0.0, 0.0, 1.0, 1.0, 0.0, 0.0, 0.0, 1.0, 1.0, 1.0, 0.0, 1.0, 0.0, 0.0, 1.0, 1.0, 0.0, 0.0, 1.0, 0.0, 1.0, 0.0, 0.0, 0.0, 0.0, 1.0, 1.0, 0.0, 0.0, 1.0, 1.0, 1.0, 0.0, 1.0, 0.0, 0.0, 1.0, 0.0, 0.0, 1.0, 1.0, 0.0, 1.0, 1.0, 0.0, 1.0, 0.0, 0.0, 1.0, 0.0, 0.0, 1.0, 1.0, 0.0, 1.0, 1.0, 1.0, 1.0, 1.0, 0.0, 0.0, 0.0, 1.0, 1.0, 0.0, 0.0, 0.0, 1.0, 1.0, 1.0, 1.0, 0.0, 0.0, 0.0, 1.0, 1.0, 0.0, 0.0, 0.0, 1.0, 1.0, 1.0, 0.0, 1.0, 0.0, 0.0, 1.0, 1.0, 0.0, 0.0, 1.0, 0.0, 1.0, 0.0, 0.0, 0.0, 0.0, 1.0, 1.0, 0.0, 0.0, 1.0, 1.0, 1.0, 0.0, 1.0, 0.0, 0.0, 1.0, 0.0, 0.0, 1.0, 1.0, 0.0, 1.0, 1.0, 0.0, 1.0, 0.0, 0.0, 1.0, 0.0, 0.0, 1.0, 1.0, 0.0, 1.0, 1.0, 1.0, 1.0, 1.0, 0.0, 0.0, 0.0, 1.0, 1.0, 0.0, 0.0, 0.0, 1.0, 1.0, 1.0, 1.0, 0.0, 0.0, 0.0, 1.0, 1.0, 0.0, 0.0, 0.0, 1.0, 1.0, 1.0, 0.0, 1.0, 0.0, 0.0, 1.0, 1.0, 0.0, 0.0, 1.0, 0.0, 1.0, 0.0, 0.0, 0.0, 0.0, 1.0, 1.0, 0.0, 0.0, 1.0, 1.0, 1.0, 0.0, 1.0, 0.0, 0.0, 1.0, 0.0, 0.0, 1.0, 1.0, 0.0, 1.0, 1.0, 0.0, 1.0, 0.0, 0.0, 1.0, 0.0, 0.0, 1.0, 1.0, 0.0, 1.0, 1.0, 1.0, 1.0, 1.0, 0.0, 0.0, 0.0, 1.0, 1.0, 0.0, 0.0, 0.0, 1.0, 1.0, 1.0, 1.0, 0.0, 0.0, 0.0, 1.0, 1.0, 0.0, 0.0, 0.0, 1.0, 1.0, 1.0, 0.0, 1.0, 0.0, 0.0, 1.0, 1.0, 0.0, 0.0, 1.0, 0.0, 1.0, 0.0, 0.0, 0.0, 0.0, 1.0, 1.0, 0.0, 0.0, 1.0, 1.0, 1.0, 0.0, 1.0, 0.0, 0.0, 1.0, 0.0, 0.0, 1.0, 1.0, 0.0, 1.0, 1.0, 0.0, 1.0, 0.0, 0.0, 1.0, 0.0, 0.0, 1.0, 1.0, 0.0, 1.0, 1.0, 1.0, 1.0, 1.0, 0.0, 0.0, 0.0, 1.0, 1.0, 0.0, 0.0, 0.0, 1.0, 1.0, 1.0, 1.0, 0.0, 0.0, 0.0, 1.0, 1.0, 0.0, 0.0, 0.0, 1.0, 1.0, 1.0, 0.0, 1.0, 0.0, 0.0, 1.0, 1.0, 0.0, 0.0, 1.0, 0.0, 1.0, 0.0, 0.0, 0.0, 0.0, 1.0, 1.0, 0.0, 0.0, 1.0, 1.0, 1.0, 0.0, 1.0, 0.0, 0.0, 1.0, 0.0, 0.0, 1.0, 1.0, 0.0, 1.0, 1.0, 0.0, 1.0, 0.0, 0.0, 1.0, 0.0, 0.0, 1.0, 1.0, 0.0, 1.0, 1.0, 1.0, 1.0, 1.0, 0.0, 0.0, 0.0, 1.0, 1.0, 0.0, 0.0, 0.0, 1.0, 1.0, 1.0, 1.0, 0.0, 0.0, 0.0, 1.0, 1.0, 0.0, 0.0, 0.0, 1.0, 1.0, 1.0, 0.0, 1.0, 0.0, 0.0, 1.0, 1.0, 0.0, 0.0, 1.0, 0.0, 1.0, 0.0, 0.0, 0.0, 0.0, 1.0, 1.0, 0.0, 0.0, 1.0, 1.0, 1.0, 0.0, 1.0, 0.0, 0.0, 1.0, 0.0, 0.0, 1.0, 1.0, 0.0, 1.0, 1.0, 0.0, 1.0, 0.0, 0.0, 1.0, 0.0, 0.0, 1.0, 1.0, 0.0, 1.0, 1.0, 1.0, 1.0, 1.0, 0.0, 0.0, 0.0, 1.0, 1.0, 0.0, 0.0, 0.0, 1.0, 1.0, 1.0, 1.0, 0.0, 0.0, 0.0, 1.0, 1.0, 0.0, 0.0, 0.0, 1.0, 1.0, 1.0, 0.0, 1.0, 0.0, 0.0, 1.0, 1.0, 0.0, 0.0, 1.0, 0.0, 1.0, 0.0, 0.0, 0.0, 0.0, 1.0, 1.0, 0.0, 0.0, 1.0, 1.0, 1.0, 0.0, 1.0, 0.0, 0.0, 1.0, 0.0, 0.0, 1.0, 1.0, 0.0, 1.0, 1.0, 0.0, 1.0, 0.0, 0.0, 1.0, 0.0, 0.0, 1.0, 1.0, 0.0, 1.0, 1.0, 1.0, 1.0, 1.0, 0.0, 0.0, 0.0, 1.0, 1.0, 0.0, 0.0, 0.0, 1.0, 1.0, 1.0, 1.0, 0.0, 0.0, 0.0, 1.0, 1.0, 0.0, 0.0, 0.0, 1.0, 1.0, 1.0, 0.0, 1.0, 0.0, 0.0, 1.0, 1.0, 0.0, 0.0, 1.0, 0.0, 1.0, 0.0, 0.0, 0.0, 0.0, 1.0, 1.0, 0.0, 0.0, 1.0, 1.0, 1.0, 0.0, 1.0, 0.0, 0.0, 1.0, 0.0, 0.0, 1.0, 1.0, 0.0, 1.0, 1.0, 0.0, 1.0, 0.0, 0.0, 1.0, 0.0, 0.0, 1.0, 1.0, 0.0, 1.0, 1.0, 1.0, 1.0, 1.0, 0.0, 0.0, 0.0, 1.0, 1.0, 0.0, 0.0, 0.0, 1.0, 1.0, 1.0, 1.0, 0.0, 0.0, 0.0, 1.0, 1.0, 0.0, 0.0, 0.0, 1.0, 1.0, 1.0, 0.0, 1.0, 0.0, 0.0, 1.0, 1.0, 0.0, 0.0, 1.0, 0.0, 1.0, 0.0, 0.0, 0.0, 0.0, 1.0, 1.0, 0.0, 0.0, 1.0, 1.0, 1.0, 0.0, 1.0, 0.0, 0.0, 1.0, 0.0, 0.0, 1.0, 1.0, 0.0, 1.0, 1.0, 0.0, 1.0, 0.0, 0.0, 1.0, 0.0, 0.0, 1.0, 1.0, 0.0, 1.0, 1.0, 1.0, 1.0, 1.0, 0.0, 0.0, 0.0, 1.0, 1.0, 0.0, 0.0, 0.0, 1.0, 1.0, 1.0, 1.0, 0.0, 0.0, 0.0, 1.0, 1.0, 0.0, 0.0, 0.0, 1.0, 1.0, 1.0, 0.0, 1.0, 0.0, 0.0, 1.0, 1.0, 0.0, 0.0, 1.0, 0.0, 1.0, 0.0, 0.0, 0.0, 0.0, 1.0, 1.0, 0.0, 0.0, 1.0, 1.0, 1.0, 0.0, 1.0, 0.0, 0.0, 1.0, 0.0, 0.0, 1.0, 1.0, 0.0, 1.0, 1.0, 0.0, 1.0, 0.0, 0.0, 1.0, 0.0, 0.0, 1.0, 1.0, 0.0, 1.0, 1.0, 1.0, 1.0, 1.0, 0.0, 0.0, 0.0, 1.0, 1.0, 0.0, 0.0, 0.0, 1.0, 1.0, 1.0, 1.0, 0.0, 0.0, 0.0, 1.0, 1.0, 0.0, 0.0, 0.0, 1.0, 1.0, 1.0, 0.0, 1.0, 0.0, 0.0, 1.0, 1.0, 0.0, 0.0, 1.0, 0.0, 1.0, 0.0, 0.0, 0.0, 0.0, 1.0, 1.0, 0.0, 0.0, 1.0, 1.0, 1.0, 0.0, 1.0, 0.0, 0.0, 1.0, 0.0, 0.0, 1.0, 1.0, 0.0, 1.0, 1.0, 0.0, 1.0, 0.0, 0.0, 1.0, 0.0, 0.0, 1.0, 1.0, 0.0, 1.0, 1.0, 1.0, 1.0, 1.0, 0.0, 0.0, 0.0, 1.0, 1.0, 0.0, 0.0, 0.0, 1.0, 1.0, 1.0, 1.0, 0.0, 0.0, 0.0, 1.0, 1.0, 0.0, 0.0, 0.0, 1.0, 1.0, 1.0, 0.0, 1.0, 0.0, 0.0, 1.0, 1.0, 0.0, 0.0, 1.0, 0.0, 1.0, 0.0, 0.0, 0.0, 0.0, 1.0, 1.0, 0.0, 0.0, 1.0, 1.0, 1.0, 0.0, 1.0, 0.0, 0.0, 1.0, 0.0, 0.0, 1.0, 1.0, 0.0, 1.0, 1.0, 0.0, 1.0, 0.0, 0.0, 1.0, 0.0, 0.0, 1.0, 1.0, 0.0, 1.0, 1.0, 1.0, 1.0, 1.0, 0.0, 0.0, 0.0, 1.0, 1.0, 0.0, 0.0, 0.0, 1.0, 1.0, 1.0, 1.0, 0.0, 0.0, 0.0, 1.0, 1.0, 0.0, 0.0, 0.0, 1.0, 0.0, 1.0, 1.0, 0.0, 0.0, 0.0, 1.0, 1.0, 1.0, 0.0, 0.0, 1.0, 0.0, 0.0, 1.0, 0.0, 1.0, 1.0, 0.0, 1.0, 0.0, 0.0, 1.0, 1.0])
me_shape_9_indexedfaceset.materials.append(mat_plastic_chip)
me_shape_9_indexedfaceset.materials.append(mat_metal_pins)
me_shape_9_indexedfaceset.materials.append(mat_metal_pins)
me_shape_9_indexedfaceset.materials.append(mat_white_markings)
me_shape_9_indexedfaceset.update()

# ---- objects
ob_shape_9_indexedfaceset = bpy.data.objects.new('SHAPE_9_IndexedFaceSet', me_shape_9_indexedfaceset)

# ---- transforms, parenting, visibility, modifiers, constraints
ob_shape_9_indexedfaceset.location = (0.0, 0.0, 0.0)
ob_shape_9_indexedfaceset.scale = (2.54, 2.54, 2.54)
_m = ob_shape_9_indexedfaceset.modifiers.new('Bevel', 'BEVEL')
_m.segments = 3
_m = ob_shape_9_indexedfaceset.modifiers.new('Auto Smooth', 'NODES')
_m.node_group = ng_auto_smooth
_gi = [s.identifier for s in ng_auto_smooth.interface.items_tree if s.item_type == 'SOCKET' and s.in_out == 'INPUT']
_m[_gi[1]] = 0.5236  # Angle

# ---- collection membership
col_collection.objects.link(ob_shape_9_indexedfaceset)

# ---- scene / render settings (as saved in the file)
scene.frame_start = 1; scene.frame_end = 250; scene.frame_set(1)
scene.render.engine = 'BLENDER_EEVEE_NEXT'
scene.cycles.sampling_pattern = 'TABULATED_SOBOL'
scene.cycles.use_light_tree = False
scene.view_settings.view_transform = 'Filmic'
bpy.context.view_layer.update()

# ---- added for rendering (the .blend has no active camera and no usable light): camera, sun
cam_auto = bpy.data.cameras.new('AutoCamera')
cam_auto.lens = 50.0
cam_auto.sensor_width = 36.0
cam_auto.clip_end = 1000.0
ob_auto_camera = bpy.data.objects.new('AutoCamera', cam_auto)
scene.collection.objects.link(ob_auto_camera)
ob_auto_camera.location = (13.1182, -15.7419, 10.9151)
ob_auto_camera.rotation_euler = (1.09748, -7.21219e-08, 0.694738)
scene.camera = ob_auto_camera
light_auto_sun = bpy.data.lights.new('AutoSun', 'SUN')
light_auto_sun.energy = 3.0
light_auto_sun.angle = 0.0523599
ob_auto_sun = bpy.data.objects.new('AutoSun', light_auto_sun)
scene.collection.objects.link(ob_auto_sun)
ob_auto_sun.rotation_euler = (0.872665, 0.174533, 0.523599)
bpy.context.view_layer.update()
